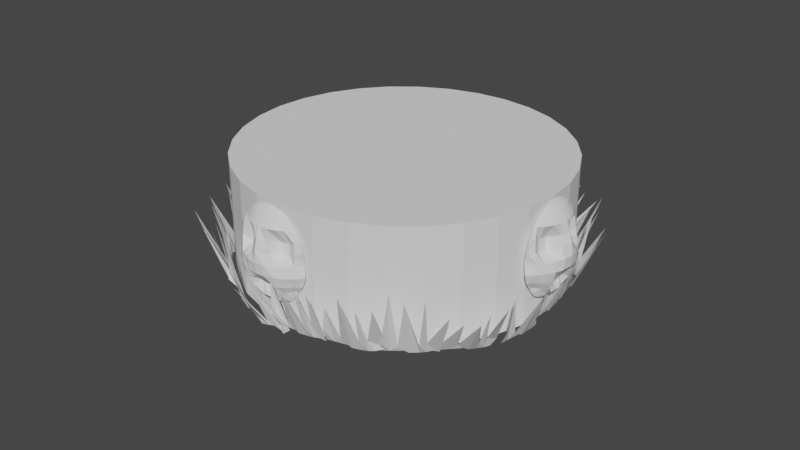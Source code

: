 # Source: SlavicStand22.blend  (saved by Blender 2.90.8; exported with 4.5.12 LTS)
import bpy
from mathutils import Matrix  # noqa: F401  (used for matrix-valued properties, if any)

bpy.ops.wm.read_factory_settings(use_empty=True)
scene = bpy.context.scene
scene.name = 'Scene'

# ---- collections
col_collection = bpy.data.collections.new('Collection'); scene.collection.children.link(col_collection)

# ---- world
world_world = bpy.data.worlds.new('World'); scene.world = world_world
world_world.use_nodes = True; world_world.node_tree.nodes.clear()
_N = world_world.node_tree.nodes; _L = world_world.node_tree.links
n0 = _N.new('ShaderNodeOutputWorld'); n0.name = 'World Output'; n0.location = (300, 300)
n1 = _N.new('ShaderNodeBackground'); n1.name = 'Background'; n1.location = (10, 300)
n1.inputs[0].default_value = (0.05088, 0.05088, 0.05088, 1.0)
_L.new(n1.outputs[0], n0.inputs[0])
n0.is_active_output = True
world_world.color = (0.05088, 0.05088, 0.05088)
world_world.use_sun_shadow = False
world_world.sun_shadow_jitter_overblur = 0.0

# ---- meshes
me_cylinder_002 = bpy.data.meshes.new('Cylinder.002')
me_cylinder_002.from_pydata([(0.0, 1.0, -1.0), (0.0, 1.0, 1.0), (0.1951, 0.9808, -1.0), (0.1951, 0.9808, 1.0), (0.3827, 0.9239, -1.0), (0.3827, 0.9239, 1.0), (0.5556, 0.8315, -1.0), (0.5556, 0.8315, 1.0), (0.7071, 0.7071, -1.0), (0.7071, 0.7071, 1.0), (0.8315, 0.5556, -1.0), (0.8315, 0.5556, 1.0), (0.9239, 0.3827, -1.0), (0.9239, 0.3827, 1.0), (0.9808, 0.1951, -1.0), (0.9808, 0.1951, 1.0), (1.0, 7.55e-08, -1.0), (1.0, 7.55e-08, 1.0), (0.9808, -0.1951, -1.0), (0.9808, -0.1951, 1.0), (0.9239, -0.3827, -1.0), (0.9239, -0.3827, 1.0), (0.8315, -0.5556, -1.0), (0.8315, -0.5556, 1.0), (0.7071, -0.7071, -1.0), (0.7071, -0.7071, 1.0), (0.5556, -0.8315, -1.0), (0.5556, -0.8315, 1.0), (0.3827, -0.9239, -1.0), (0.3827, -0.9239, 1.0), (0.1951, -0.9808, -1.0), (0.1951, -0.9808, 1.0), (-3.258e-07, -1.0, -1.0), (-3.258e-07, -1.0, 1.0), (-0.1951, -0.9808, -1.0), (-0.1951, -0.9808, 1.0), (-0.3827, -0.9239, -1.0), (-0.3827, -0.9239, 1.0), (-0.5556, -0.8315, -1.0), (-0.5556, -0.8315, 1.0), (-0.7071, -0.7071, -1.0), (-0.7071, -0.7071, 1.0), (-0.8315, -0.5556, -1.0), (-0.8315, -0.5556, 1.0), (-0.9239, -0.3827, -1.0), (-0.9239, -0.3827, 1.0), (-0.9808, -0.1951, -1.0), (-0.9808, -0.1951, 1.0), (-1.0, 9.656e-07, -1.0), (-1.0, 9.656e-07, 1.0), (-0.9808, 0.1951, -1.0), (-0.9808, 0.1951, 1.0), (-0.9239, 0.3827, -1.0), (-0.9239, 0.3827, 1.0), (-0.8315, 0.5556, -1.0), (-0.8315, 0.5556, 1.0), (-0.7071, 0.7071, -1.0), (-0.7071, 0.7071, 1.0), (-0.5556, 0.8315, -1.0), (-0.5556, 0.8315, 1.0), (-0.3827, 0.9239, -1.0), (-0.3827, 0.9239, 1.0), (-0.1951, 0.9808, -1.0), (-0.1951, 0.9808, 1.0)], [], [(0, 1, 3, 2), (2, 3, 5, 4), (4, 5, 7, 6), (6, 7, 9, 8), (8, 9, 11, 10), (10, 11, 13, 12), (12, 13, 15, 14), (14, 15, 17, 16), (16, 17, 19, 18), (18, 19, 21, 20), (20, 21, 23, 22), (22, 23, 25, 24), (24, 25, 27, 26), (26, 27, 29, 28), (28, 29, 31, 30), (30, 31, 33, 32), (32, 33, 35, 34), (34, 35, 37, 36), (36, 37, 39, 38), (38, 39, 41, 40), (40, 41, 43, 42), (42, 43, 45, 44), (44, 45, 47, 46), (46, 47, 49, 48), (48, 49, 51, 50), (50, 51, 53, 52), (52, 53, 55, 54), (54, 55, 57, 56), (56, 57, 59, 58), (58, 59, 61, 60), (3, 1, 63, 61, 59, 57, 55, 53, 51, 49, 47, 45, 43, 41, 39, 37, 35, 33, 31, 29, 27, 25, 23, 21, 19, 17, 15, 13, 11, 9, 7, 5), (60, 61, 63, 62), (62, 63, 1, 0), (0, 2, 4, 6, 8, 10, 12, 14, 16, 18, 20, 22, 24, 26, 28, 30, 32, 34, 36, 38, 40, 42, 44, 46, 48, 50, 52, 54, 56, 58, 60, 62)])
_uv = me_cylinder_002.uv_layers.new(name='UVMap')
_uv.uv.foreach_set('vector', [1.0, 0.5, 1.0, 1.0, 0.9688, 1.0, 0.9688, 0.5, 0.9688, 0.5, 0.9688, 1.0, 0.9375, 1.0, 0.9375, 0.5, 0.9375, 0.5, 0.9375, 1.0, 0.9062, 1.0, 0.9062, 0.5, 0.9062, 0.5, 0.9062, 1.0, 0.875, 1.0, 0.875, 0.5, 0.875, 0.5, 0.875, 1.0, 0.8438, 1.0, 0.8438, 0.5, 0.8438, 0.5, 0.8438, 1.0, 0.8125, 1.0, 0.8125, 0.5, 0.8125, 0.5, 0.8125, 1.0, 0.7812, 1.0, 0.7812, 0.5, 0.7812, 0.5, 0.7812, 1.0, 0.75, 1.0, 0.75, 0.5, 0.75, 0.5, 0.75, 1.0, 0.7188, 1.0, 0.7188, 0.5, 0.7188, 0.5, 0.7188, 1.0, 0.6875, 1.0, 0.6875, 0.5, 0.6875, 0.5, 0.6875, 1.0, 0.6562, 1.0, 0.6562, 0.5, 0.6562, 0.5, 0.6562, 1.0, 0.625, 1.0, 0.625, 0.5, 0.625, 0.5, 0.625, 1.0, 0.5938, 1.0, 0.5938, 0.5, 0.5938, 0.5, 0.5938, 1.0, 0.5625, 1.0, 0.5625, 0.5, 0.5625, 0.5, 0.5625, 1.0, 0.5312, 1.0, 0.5312, 0.5, 0.5312, 0.5, 0.5312, 1.0, 0.5, 1.0, 0.5, 0.5, 0.5, 0.5, 0.5, 1.0, 0.4688, 1.0, 0.4688, 0.5, 0.4688, 0.5, 0.4688, 1.0, 0.4375, 1.0, 0.4375, 0.5, 0.4375, 0.5, 0.4375, 1.0, 0.4062, 1.0, 0.4062, 0.5, 0.4062, 0.5, 0.4062, 1.0, 0.375, 1.0, 0.375, 0.5, 0.375, 0.5, 0.375, 1.0, 0.3438, 1.0, 0.3438, 0.5, 0.3438, 0.5, 0.3438, 1.0, 0.3125, 1.0, 0.3125, 0.5, 0.3125, 0.5, 0.3125, 1.0, 0.2812, 1.0, 0.2812, 0.5, 0.2812, 0.5, 0.2812, 1.0, 0.25, 1.0, 0.25, 0.5, 0.25, 0.5, 0.25, 1.0, 0.2188, 1.0, 0.2188, 0.5, 0.2188, 0.5, 0.2188, 1.0, 0.1875, 1.0, 0.1875, 0.5, 0.1875, 0.5, 0.1875, 1.0, 0.1562, 1.0, 0.1562, 0.5, 0.1562, 0.5, 0.1562, 1.0, 0.125, 1.0, 0.125, 0.5, 0.125, 0.5, 0.125, 1.0, 0.09375, 1.0, 0.09375, 0.5, 0.09375, 0.5, 0.09375, 1.0, 0.0625, 1.0, 0.0625, 0.5, 0.2968, 0.4854, 0.25, 0.49, 0.2032, 0.4854, 0.1582, 0.4717, 0.1167, 0.4496, 0.08029, 0.4197, 0.05045, 0.3833, 0.02827, 0.3418, 0.01461, 0.2968, 0.01, 0.25, 0.01461, 0.2032, 0.02827, 0.1582, 0.05045, 0.1167, 0.08029, 0.08029, 0.1167, 0.05045, 0.1582, 0.02827, 0.2032, 0.01461, 0.25, 0.01, 0.2968, 0.01461, 0.3418, 0.02827, 0.3833, 0.05045, 0.4197, 0.08029, 0.4496, 0.1167, 0.4717, 0.1582, 0.4854, 0.2032, 0.49, 0.25, 0.4854, 0.2968, 0.4717, 0.3418, 0.4496, 0.3833, 0.4197, 0.4197, 0.3833, 0.4496, 0.3418, 0.4717, 0.0625, 0.5, 0.0625, 1.0, 0.03125, 1.0, 0.03125, 0.5, 0.03125, 0.5, 0.03125, 1.0, 0.0, 1.0, 0.0, 0.5, 0.75, 0.49, 0.7968, 0.4854, 0.8418, 0.4717, 0.8833, 0.4496, 0.9197, 0.4197, 0.9496, 0.3833, 0.9717, 0.3418, 0.9854, 0.2968, 0.99, 0.25, 0.9854, 0.2032, 0.9717, 0.1582, 0.9496, 0.1167, 0.9197, 0.08029, 0.8833, 0.05045, 0.8418, 0.02827, 0.7968, 0.01461, 0.75, 0.01, 0.7032, 0.01461, 0.6582, 0.02827, 0.6167, 0.05045, 0.5803, 0.08029, 0.5504, 0.1167, 0.5283, 0.1582, 0.5146, 0.2032, 0.51, 0.25, 0.5146, 0.2968, 0.5283, 0.3418, 0.5504, 0.3833, 0.5803, 0.4197, 0.6167, 0.4496, 0.6582, 0.4717, 0.7032, 0.4854])
me_cylinder_002.use_remesh_fix_poles = True
me_cylinder_002.use_remesh_preserve_attributes = False
me_cylinder_002.use_mirror_vertex_groups = False
me_cylinder_002.update()
me_grid_006 = bpy.data.meshes.new('Grid.006')
me_grid_006.from_pydata([(1.131, 0.8395, -1.381), (1.187, 0.8225, -1.355), (1.019, 0.8371, -1.42), (1.189, 0.7975, -1.376), (1.166, 0.7817, -1.403), (1.192, 0.7574, -1.409), (0.9303, 0.8109, -1.533), (1.2, 0.7453, -1.421), (1.16, 0.7269, -1.458), (1.207, 0.7095, -1.438), (0.9871, 0.7525, -1.53), (1.204, 0.6928, -1.455), (1.154, 0.6977, -1.469), (1.203, 0.6712, -1.466), (0.983, 0.6981, -1.566), (1.209, 0.6168, -1.453), (1.117, 0.9956, -1.223), (1.173, 0.9756, -1.202), (0.9552, 0.9966, -1.261), (1.175, 0.9542, -1.226), (1.152, 0.9426, -1.255), (1.178, 0.9198, -1.265), (0.9662, 0.9747, -1.361), (1.186, 0.9099, -1.279), (1.144, 0.897, -1.318), (1.193, 0.8773, -1.302), (0.9363, 0.9412, -1.388), (1.19, 0.8635, -1.321), (1.139, 0.8699, -1.333), (1.188, 0.8438, -1.335), (0.9644, 0.896, -1.403), (1.195, 0.8238, -1.353), (1.177, 0.4352, -1.526), (1.229, 0.4334, -1.49), (1.072, 0.3813, -1.609), (1.231, 0.4014, -1.493), (1.209, 0.3737, -1.51), (1.233, 0.3496, -1.499), (1.059, 0.3349, -1.657), (1.242, 0.3327, -1.501), (1.203, 0.2978, -1.527), (1.247, 0.2931, -1.496), (1.039, 0.2847, -1.62), (1.244, 0.27, -1.501), (1.196, 0.2674, -1.521), (1.242, 0.2459, -1.499), (1.034, 0.2192, -1.622), (1.243, 0.2071, -1.458), (1.163, 0.6524, -1.481), (1.216, 0.6457, -1.446), (0.9428, 0.6313, -1.539), (1.218, 0.6146, -1.454), (1.196, 0.5896, -1.475), (1.221, 0.5644, -1.468), (0.9709, 0.5868, -1.576), (1.23, 0.5483, -1.473), (1.19, 0.5173, -1.504), (1.236, 0.5083, -1.474), (0.9463, 0.5205, -1.612), (1.233, 0.4864, -1.483), (1.184, 0.4863, -1.502), (1.231, 0.4621, -1.484), (1.021, 0.4403, -1.635), (1.237, 0.4354, -1.488), (1.17, -0.001729, -1.447), (1.223, 0.01219, -1.415), (1.058, -0.03077, -1.472), (1.221, -0.01541, -1.399), (1.195, -0.04462, -1.396), (1.217, -0.06013, -1.372), (0.9623, -0.1383, -1.496), (1.223, -0.07608, -1.364), (1.179, -0.1142, -1.364), (1.225, -0.1047, -1.335), (1.01, -0.1593, -1.434), (1.193, -0.1431, -1.306), (1.142, -0.1456, -1.318), (1.188, -0.1612, -1.29), (0.9596, -0.2028, -1.364), (1.213, -0.1499, -1.254), (1.183, 0.1995, -1.54), (1.237, 0.2082, -1.508), (1.022, 0.1769, -1.574), (1.235, 0.1783, -1.496), (1.209, 0.1491, -1.498), (1.231, 0.1299, -1.477), (1.027, 0.07415, -1.587), (1.237, 0.1129, -1.471), (1.193, 0.07532, -1.477), (1.239, 0.08006, -1.447), (0.9915, 0.04069, -1.568), (1.233, 0.05773, -1.441), (1.184, 0.05215, -1.458), (1.228, 0.0379, -1.428), (1.012, 0.008686, -1.528), (1.232, 0.01388, -1.415), (1.128, -0.3023, -1.099), (1.205, -0.2466, -1.093), (1.007, -0.3797, -1.087), (1.182, -0.2946, -1.052), (1.155, -0.3167, -1.035), (1.178, -0.3202, -1.007), (0.9816, -0.4378, -1.064), (1.154, -0.3361, -0.9632), (1.138, -0.3397, -0.969), (1.184, -0.2833, -0.9444), (0.9627, -0.4205, -1.004), (1.178, -0.3077, -0.9273), (1.127, -0.3059, -0.933), (1.174, -0.3247, -0.906), (0.9499, -0.4463, -0.9447), (1.134, -0.3358, -0.8705), (1.145, -0.1747, -1.28), (1.201, -0.1552, -1.258), (0.9169, -0.1967, -1.293), (1.198, -0.1751, -1.233), (1.171, -0.1994, -1.219), (1.194, -0.2075, -1.192), (0.9344, -0.2519, -1.266), (1.2, -0.2201, -1.179), (1.153, -0.2523, -1.165), (1.201, -0.2371, -1.143), (0.8979, -0.3056, -1.22), (1.195, -0.2531, -1.126), (1.144, -0.2622, -1.136), (1.19, -0.2634, -1.105), (0.9594, -0.3706, -1.153), (1.193, -0.278, -1.081), (1.058, -0.3446, -0.7276), (1.114, -0.3151, -0.7233), (0.9426, -0.3692, -0.7199), (1.11, -0.3111, -0.6915), (1.081, -0.3184, -0.6659), (1.103, -0.305, -0.6402), (0.8354, -0.4271, -0.6398), (1.108, -0.3045, -0.6219), (1.06, -0.3167, -0.5907), (1.108, -0.2905, -0.584), (0.884, -0.3831, -0.5912), (1.1, -0.29, -0.5614), (1.05, -0.3033, -0.5641), (1.094, -0.282, -0.5391), (0.8675, -0.369, -0.5292), (1.095, -0.2339, -0.51), (1.088, -0.3487, -0.9481), (1.144, -0.3201, -0.9384), (0.9237, -0.3743, -0.9535), (1.139, -0.3212, -0.9064), (1.11, -0.3326, -0.8826), (1.132, -0.3234, -0.8549), (0.9169, -0.4279, -0.8651), (1.136, -0.3259, -0.8367), (1.088, -0.343, -0.8085), (1.135, -0.3181, -0.797), (0.8794, -0.4216, -0.8296), (1.127, -0.3212, -0.7747), (1.077, -0.3341, -0.7801), (1.122, -0.3168, -0.7515), (0.8987, -0.3999, -0.7823), (1.123, -0.3147, -0.724), (1.03, -0.1527, -0.3413), (1.086, -0.1265, -0.356), (0.9077, -0.1701, -0.2665), (1.083, -0.1056, -0.3316), (1.055, -0.09708, -0.3052), (1.078, -0.07202, -0.292), (0.8813, -0.1689, -0.2043), (1.083, -0.0616, -0.2772), (1.037, -0.05389, -0.2428), (1.084, -0.02899, -0.2533), (0.8614, -0.1071, -0.2001), (1.078, -0.01599, -0.2345), (1.027, -0.02784, -0.2276), (1.073, 0.003111, -0.2202), (0.8472, -0.06084, -0.1556), (1.074, 0.05918, -0.2226), (1.051, -0.2782, -0.5237), (1.107, -0.2498, -0.5335), (0.8234, -0.3015, -0.5111), (1.104, -0.2331, -0.5061), (1.076, -0.229, -0.4789), (1.098, -0.2063, -0.4617), (0.8399, -0.2947, -0.4495), (1.103, -0.1984, -0.4453), (1.057, -0.1964, -0.4106), (1.104, -0.17, -0.4166), (0.8019, -0.2714, -0.384), (1.097, -0.1602, -0.396), (1.047, -0.1732, -0.3915), (1.092, -0.1436, -0.3789), (0.8615, -0.2297, -0.2987), (1.095, -0.1267, -0.3571), (1.003, 0.00834, -0.1707), (1.062, 0.02425, -0.1893), (0.8373, 0.002637, -0.1628), (1.057, 0.05419, -0.178), (1.028, 0.07424, -0.1619), (1.051, 0.1024, -0.1594), (0.8267, 0.0685, -0.0836), (1.055, 0.1186, -0.1506), (1.006, 0.1418, -0.1293), (1.056, 0.1585, -0.1448), (0.7905, 0.1058, -0.08101), (1.048, 0.1789, -0.135), (0.9967, 0.1719, -0.1292), (1.043, 0.2025, -0.132), (0.9565, 0.4043, -0.1011), (1.017, 0.4043, -0.1215), (0.8404, 0.4245, -0.09225), (1.017, 0.4366, -0.1221), (0.9906, 0.4649, -0.1159), (1.017, 0.4887, -0.1229), (0.7353, 0.5115, -0.04062), (1.024, 0.5062, -0.1204), (0.9787, 0.5419, -0.1113), (1.03, 0.5451, -0.1295), (0.7954, 0.5576, -0.071), (1.025, 0.5684, -0.1283), (0.9735, 0.571, -0.1227), (1.024, 0.5919, -0.1343), (0.7885, 0.6224, -0.07958), (1.035, 0.6255, -0.1778), (0.9597, 0.1827, -0.1199), (1.02, 0.1879, -0.1388), (0.7944, 0.1962, -0.1185), (1.019, 0.2199, -0.1345), (0.9919, 0.2459, -0.1244), (1.017, 0.2714, -0.1271), (0.7895, 0.2786, -0.05592), (1.024, 0.2885, -0.1218), (0.9771, 0.3209, -0.1083), (1.029, 0.3285, -0.1247), (0.7577, 0.3192, -0.06311), (1.023, 0.3512, -0.12), (0.971, 0.3512, -0.1151), (1.02, 0.3753, -0.1223), (0.7855, 0.3655, -0.07588), (1.025, 0.4025, -0.1207), (1.003, 0.8089, -0.2462), (1.06, 0.7898, -0.2658), (0.8888, 0.8968, -0.2371), (1.063, 0.8164, -0.2838), (1.041, 0.847, -0.2928), (1.068, 0.8596, -0.3126), (0.8702, 0.9617, -0.2344), (1.077, 0.8746, -0.3202), (1.036, 0.9154, -0.3302), (1.086, 0.9013, -0.3492), (0.8608, 0.975, -0.2975), (1.083, 0.9221, -0.3606), (1.033, 0.9343, -0.3552), (1.083, 0.9388, -0.3783), (0.859, 1.025, -0.3394), (1.093, 0.9422, -0.4335), (0.9832, 0.6132, -0.1422), (1.042, 0.5992, -0.1634), (0.7578, 0.653, -0.1499), (1.044, 0.6284, -0.177), (1.02, 0.6592, -0.1815), (1.048, 0.6756, -0.1986), (0.782, 0.7123, -0.1467), (1.056, 0.6919, -0.2036), (1.015, 0.7325, -0.2079), (1.065, 0.7231, -0.2279), (0.7559, 0.7844, -0.167), (1.062, 0.7454, -0.236), (1.011, 0.755, -0.2298), (1.061, 0.7646, -0.2509), (0.8306, 0.865, -0.1891), (1.069, 0.7875, -0.2645), (1.036, 1.089, -0.5895), (1.093, 1.061, -0.5947), (0.9238, 1.12, -0.6087), (1.096, 1.071, -0.6253), (1.073, 1.09, -0.6505), (1.1, 1.088, -0.6745), (0.8325, 1.212, -0.676), (1.108, 1.095, -0.69), (1.067, 1.122, -0.7217), (1.116, 1.099, -0.7294), (0.8916, 1.19, -0.728), (1.113, 1.108, -0.7511), (1.063, 1.122, -0.753), (1.112, 1.111, -0.7753), (0.8884, 1.205, -0.792), (1.121, 1.08, -0.8212), (1.021, 0.9974, -0.3873), (1.079, 0.973, -0.3969), (0.8584, 1.026, -0.4041), (1.081, 0.9878, -0.4255), (1.057, 1.01, -0.4474), (1.084, 1.012, -0.4716), (0.8672, 1.113, -0.4606), (1.092, 1.022, -0.4857), (1.05, 1.052, -0.5128), (1.099, 1.032, -0.5241), (0.8378, 1.124, -0.502), (1.096, 1.044, -0.544), (1.045, 1.056, -0.5438), (1.095, 1.051, -0.5676), (0.8671, 1.123, -0.5492), (1.102, 1.06, -0.5925), (1.094, 1.081, -1.018), (1.147, 1.048, -1.005), (0.9885, 1.135, -1.101), (1.15, 1.04, -1.036), (1.128, 1.045, -1.068), (1.154, 1.027, -1.086), (0.9752, 1.161, -1.161), (1.163, 1.023, -1.103), (1.125, 1.033, -1.145), (1.17, 1.004, -1.137), (0.9591, 1.108, -1.195), (1.168, 1.001, -1.161), (1.119, 1.017, -1.172), (1.167, 0.9897, -1.183), (0.956, 1.086, -1.257), (1.17, 0.938, -1.204), (1.073, 1.116, -0.7991), (1.127, 1.083, -0.7914), (0.8517, 1.153, -0.8454), (1.13, 1.08, -0.8234), (1.108, 1.089, -0.8547), (1.135, 1.075, -0.8751), (0.8804, 1.173, -0.8994), (1.143, 1.075, -0.8919), (1.105, 1.09, -0.9326), (1.151, 1.061, -0.9292), (0.8573, 1.181, -0.9748), (1.149, 1.061, -0.953), (1.1, 1.077, -0.9613), (1.148, 1.054, -0.9761), (0.9345, 1.177, -1.056), (1.155, 1.048, -1.002)], [], [(0, 1, 3, 2), (2, 3, 5, 4), (4, 5, 7, 6), (6, 7, 9, 8), (8, 9, 11, 10), (10, 11, 13, 12), (12, 13, 15, 14), (16, 17, 19, 18), (18, 19, 21, 20), (20, 21, 23, 22), (22, 23, 25, 24), (24, 25, 27, 26), (26, 27, 29, 28), (28, 29, 31, 30), (32, 33, 35, 34), (34, 35, 37, 36), (36, 37, 39, 38), (38, 39, 41, 40), (40, 41, 43, 42), (42, 43, 45, 44), (44, 45, 47, 46), (48, 49, 51, 50), (50, 51, 53, 52), (52, 53, 55, 54), (54, 55, 57, 56), (56, 57, 59, 58), (58, 59, 61, 60), (60, 61, 63, 62), (64, 65, 67, 66), (66, 67, 69, 68), (68, 69, 71, 70), (70, 71, 73, 72), (72, 73, 75, 74), (74, 75, 77, 76), (76, 77, 79, 78), (80, 81, 83, 82), (82, 83, 85, 84), (84, 85, 87, 86), (86, 87, 89, 88), (88, 89, 91, 90), (90, 91, 93, 92), (92, 93, 95, 94), (96, 97, 99, 98), (98, 99, 101, 100), (100, 101, 103, 102), (102, 103, 105, 104), (104, 105, 107, 106), (106, 107, 109, 108), (108, 109, 111, 110), (112, 113, 115, 114), (114, 115, 117, 116), (116, 117, 119, 118), (118, 119, 121, 120), (120, 121, 123, 122), (122, 123, 125, 124), (124, 125, 127, 126), (128, 129, 131, 130), (130, 131, 133, 132), (132, 133, 135, 134), (134, 135, 137, 136), (136, 137, 139, 138), (138, 139, 141, 140), (140, 141, 143, 142), (144, 145, 147, 146), (146, 147, 149, 148), (148, 149, 151, 150), (150, 151, 153, 152), (152, 153, 155, 154), (154, 155, 157, 156), (156, 157, 159, 158), (160, 161, 163, 162), (162, 163, 165, 164), (164, 165, 167, 166), (166, 167, 169, 168), (168, 169, 171, 170), (170, 171, 173, 172), (172, 173, 175, 174), (176, 177, 179, 178), (178, 179, 181, 180), (180, 181, 183, 182), (182, 183, 185, 184), (184, 185, 187, 186), (186, 187, 189, 188), (188, 189, 191, 190), (192, 193, 195, 194), (194, 195, 197, 196), (196, 197, 199, 198), (198, 199, 201, 200), (200, 201, 203, 202), (202, 203, 205, 204), (206, 207, 209, 208), (208, 209, 211, 210), (210, 211, 213, 212), (212, 213, 215, 214), (214, 215, 217, 216), (216, 217, 219, 218), (218, 219, 221, 220), (222, 223, 225, 224), (224, 225, 227, 226), (226, 227, 229, 228), (228, 229, 231, 230), (230, 231, 233, 232), (232, 233, 235, 234), (234, 235, 237, 236), (238, 239, 241, 240), (240, 241, 243, 242), (242, 243, 245, 244), (244, 245, 247, 246), (246, 247, 249, 248), (248, 249, 251, 250), (250, 251, 253, 252), (254, 255, 257, 256), (256, 257, 259, 258), (258, 259, 261, 260), (260, 261, 263, 262), (262, 263, 265, 264), (264, 265, 267, 266), (266, 267, 269, 268), (270, 271, 273, 272), (272, 273, 275, 274), (274, 275, 277, 276), (276, 277, 279, 278), (278, 279, 281, 280), (280, 281, 283, 282), (282, 283, 285, 284), (286, 287, 289, 288), (288, 289, 291, 290), (290, 291, 293, 292), (292, 293, 295, 294), (294, 295, 297, 296), (296, 297, 299, 298), (298, 299, 301, 300), (302, 303, 305, 304), (304, 305, 307, 306), (306, 307, 309, 308), (308, 309, 311, 310), (310, 311, 313, 312), (312, 313, 315, 314), (314, 315, 317, 316), (318, 319, 321, 320), (320, 321, 323, 322), (322, 323, 325, 324), (324, 325, 327, 326), (326, 327, 329, 328), (328, 329, 331, 330), (330, 331, 333, 332)])
_uv = me_grid_006.uv_layers.new(name='UVMap')
_uv.uv.foreach_set('vector', [0.8889, 0.6667, 1.0, 0.6667, 1.0, 0.7778, 0.8889, 0.7778, 0.8889, 0.7778, 1.0, 0.7778, 1.0, 0.8889, 0.8889, 0.8889, 0.8889, 0.8889, 1.0, 0.8889, 1.0, 1.0, 0.8889, 1.0, 0.8889, 1.0, 1.0, 1.0, 1.0, 1.0, 0.8889, 1.0, 0.8889, 1.0, 1.0, 1.0, 1.0, 1.0, 0.8889, 1.0, 0.8889, 1.0, 1.0, 1.0, 1.0, 1.0, 0.8889, 1.0, 0.8889, 1.0, 1.0, 1.0, 1.0, 1.0, 0.8889, 1.0, 0.8889, 0.6667, 1.0, 0.6667, 1.0, 0.7778, 0.8889, 0.7778, 0.8889, 0.7778, 1.0, 0.7778, 1.0, 0.8889, 0.8889, 0.8889, 0.8889, 0.8889, 1.0, 0.8889, 1.0, 1.0, 0.8889, 1.0, 0.8889, 1.0, 1.0, 1.0, 1.0, 1.0, 0.8889, 1.0, 0.8889, 1.0, 1.0, 1.0, 1.0, 1.0, 0.8889, 1.0, 0.8889, 1.0, 1.0, 1.0, 1.0, 1.0, 0.8889, 1.0, 0.8889, 1.0, 1.0, 1.0, 1.0, 1.0, 0.8889, 1.0, 0.8889, 0.6667, 1.0, 0.6667, 1.0, 0.7778, 0.8889, 0.7778, 0.8889, 0.7778, 1.0, 0.7778, 1.0, 0.8889, 0.8889, 0.8889, 0.8889, 0.8889, 1.0, 0.8889, 1.0, 1.0, 0.8889, 1.0, 0.8889, 1.0, 1.0, 1.0, 1.0, 1.0, 0.8889, 1.0, 0.8889, 1.0, 1.0, 1.0, 1.0, 1.0, 0.8889, 1.0, 0.8889, 1.0, 1.0, 1.0, 1.0, 1.0, 0.8889, 1.0, 0.8889, 1.0, 1.0, 1.0, 1.0, 1.0, 0.8889, 1.0, 0.8889, 0.6667, 1.0, 0.6667, 1.0, 0.7778, 0.8889, 0.7778, 0.8889, 0.7778, 1.0, 0.7778, 1.0, 0.8889, 0.8889, 0.8889, 0.8889, 0.8889, 1.0, 0.8889, 1.0, 1.0, 0.8889, 1.0, 0.8889, 1.0, 1.0, 1.0, 1.0, 1.0, 0.8889, 1.0, 0.8889, 1.0, 1.0, 1.0, 1.0, 1.0, 0.8889, 1.0, 0.8889, 1.0, 1.0, 1.0, 1.0, 1.0, 0.8889, 1.0, 0.8889, 1.0, 1.0, 1.0, 1.0, 1.0, 0.8889, 1.0, 0.8889, 0.6667, 1.0, 0.6667, 1.0, 0.7778, 0.8889, 0.7778, 0.8889, 0.7778, 1.0, 0.7778, 1.0, 0.8889, 0.8889, 0.8889, 0.8889, 0.8889, 1.0, 0.8889, 1.0, 1.0, 0.8889, 1.0, 0.8889, 1.0, 1.0, 1.0, 1.0, 1.0, 0.8889, 1.0, 0.8889, 1.0, 1.0, 1.0, 1.0, 1.0, 0.8889, 1.0, 0.8889, 1.0, 1.0, 1.0, 1.0, 1.0, 0.8889, 1.0, 0.8889, 1.0, 1.0, 1.0, 1.0, 1.0, 0.8889, 1.0, 0.8889, 0.6667, 1.0, 0.6667, 1.0, 0.7778, 0.8889, 0.7778, 0.8889, 0.7778, 1.0, 0.7778, 1.0, 0.8889, 0.8889, 0.8889, 0.8889, 0.8889, 1.0, 0.8889, 1.0, 1.0, 0.8889, 1.0, 0.8889, 1.0, 1.0, 1.0, 1.0, 1.0, 0.8889, 1.0, 0.8889, 1.0, 1.0, 1.0, 1.0, 1.0, 0.8889, 1.0, 0.8889, 1.0, 1.0, 1.0, 1.0, 1.0, 0.8889, 1.0, 0.8889, 1.0, 1.0, 1.0, 1.0, 1.0, 0.8889, 1.0, 0.8889, 0.6667, 1.0, 0.6667, 1.0, 0.7778, 0.8889, 0.7778, 0.8889, 0.7778, 1.0, 0.7778, 1.0, 0.8889, 0.8889, 0.8889, 0.8889, 0.8889, 1.0, 0.8889, 1.0, 1.0, 0.8889, 1.0, 0.8889, 1.0, 1.0, 1.0, 1.0, 1.0, 0.8889, 1.0, 0.8889, 1.0, 1.0, 1.0, 1.0, 1.0, 0.8889, 1.0, 0.8889, 1.0, 1.0, 1.0, 1.0, 1.0, 0.8889, 1.0, 0.8889, 1.0, 1.0, 1.0, 1.0, 1.0, 0.8889, 1.0, 0.8889, 0.6667, 1.0, 0.6667, 1.0, 0.7778, 0.8889, 0.7778, 0.8889, 0.7778, 1.0, 0.7778, 1.0, 0.8889, 0.8889, 0.8889, 0.8889, 0.8889, 1.0, 0.8889, 1.0, 1.0, 0.8889, 1.0, 0.8889, 1.0, 1.0, 1.0, 1.0, 1.0, 0.8889, 1.0, 0.8889, 1.0, 1.0, 1.0, 1.0, 1.0, 0.8889, 1.0, 0.8889, 1.0, 1.0, 1.0, 1.0, 1.0, 0.8889, 1.0, 0.8889, 1.0, 1.0, 1.0, 1.0, 1.0, 0.8889, 1.0, 0.8889, 0.6667, 1.0, 0.6667, 1.0, 0.7778, 0.8889, 0.7778, 0.8889, 0.7778, 1.0, 0.7778, 1.0, 0.8889, 0.8889, 0.8889, 0.8889, 0.8889, 1.0, 0.8889, 1.0, 1.0, 0.8889, 1.0, 0.8889, 1.0, 1.0, 1.0, 1.0, 1.0, 0.8889, 1.0, 0.8889, 1.0, 1.0, 1.0, 1.0, 1.0, 0.8889, 1.0, 0.8889, 1.0, 1.0, 1.0, 1.0, 1.0, 0.8889, 1.0, 0.8889, 1.0, 1.0, 1.0, 1.0, 1.0, 0.8889, 1.0, 0.8889, 0.6667, 1.0, 0.6667, 1.0, 0.7778, 0.8889, 0.7778, 0.8889, 0.7778, 1.0, 0.7778, 1.0, 0.8889, 0.8889, 0.8889, 0.8889, 0.8889, 1.0, 0.8889, 1.0, 1.0, 0.8889, 1.0, 0.8889, 1.0, 1.0, 1.0, 1.0, 1.0, 0.8889, 1.0, 0.8889, 1.0, 1.0, 1.0, 1.0, 1.0, 0.8889, 1.0, 0.8889, 1.0, 1.0, 1.0, 1.0, 1.0, 0.8889, 1.0, 0.8889, 1.0, 1.0, 1.0, 1.0, 1.0, 0.8889, 1.0, 0.8889, 0.6667, 1.0, 0.6667, 1.0, 0.7778, 0.8889, 0.7778, 0.8889, 0.7778, 1.0, 0.7778, 1.0, 0.8889, 0.8889, 0.8889, 0.8889, 0.8889, 1.0, 0.8889, 1.0, 1.0, 0.8889, 1.0, 0.8889, 1.0, 1.0, 1.0, 1.0, 1.0, 0.8889, 1.0, 0.8889, 1.0, 1.0, 1.0, 1.0, 1.0, 0.8889, 1.0, 0.8889, 1.0, 1.0, 1.0, 1.0, 1.0, 0.8889, 1.0, 0.8889, 1.0, 1.0, 1.0, 1.0, 1.0, 0.8889, 1.0, 0.8889, 0.6667, 1.0, 0.6667, 1.0, 0.7778, 0.8889, 0.7778, 0.8889, 0.7778, 1.0, 0.7778, 1.0, 0.8889, 0.8889, 0.8889, 0.8889, 0.8889, 1.0, 0.8889, 1.0, 1.0, 0.8889, 1.0, 0.8889, 1.0, 1.0, 1.0, 1.0, 1.0, 0.8889, 1.0, 0.8889, 1.0, 1.0, 1.0, 1.0, 1.0, 0.8889, 1.0, 0.8889, 1.0, 1.0, 1.0, 1.0, 1.0, 0.8889, 1.0, 0.8889, 1.0, 1.0, 1.0, 1.0, 1.0, 0.8889, 1.0, 0.8889, 0.6667, 1.0, 0.6667, 1.0, 0.7778, 0.8889, 0.7778, 0.8889, 0.7778, 1.0, 0.7778, 1.0, 0.8889, 0.8889, 0.8889, 0.8889, 0.8889, 1.0, 0.8889, 1.0, 1.0, 0.8889, 1.0, 0.8889, 1.0, 1.0, 1.0, 1.0, 1.0, 0.8889, 1.0, 0.8889, 1.0, 1.0, 1.0, 1.0, 1.0, 0.8889, 1.0, 0.8889, 1.0, 1.0, 1.0, 1.0, 1.0, 0.8889, 1.0, 0.8889, 0.6667, 1.0, 0.6667, 1.0, 0.7778, 0.8889, 0.7778, 0.8889, 0.7778, 1.0, 0.7778, 1.0, 0.8889, 0.8889, 0.8889, 0.8889, 0.8889, 1.0, 0.8889, 1.0, 1.0, 0.8889, 1.0, 0.8889, 1.0, 1.0, 1.0, 1.0, 1.0, 0.8889, 1.0, 0.8889, 1.0, 1.0, 1.0, 1.0, 1.0, 0.8889, 1.0, 0.8889, 1.0, 1.0, 1.0, 1.0, 1.0, 0.8889, 1.0, 0.8889, 1.0, 1.0, 1.0, 1.0, 1.0, 0.8889, 1.0, 0.8889, 0.6667, 1.0, 0.6667, 1.0, 0.7778, 0.8889, 0.7778, 0.8889, 0.7778, 1.0, 0.7778, 1.0, 0.8889, 0.8889, 0.8889, 0.8889, 0.8889, 1.0, 0.8889, 1.0, 1.0, 0.8889, 1.0, 0.8889, 1.0, 1.0, 1.0, 1.0, 1.0, 0.8889, 1.0, 0.8889, 1.0, 1.0, 1.0, 1.0, 1.0, 0.8889, 1.0, 0.8889, 1.0, 1.0, 1.0, 1.0, 1.0, 0.8889, 1.0, 0.8889, 1.0, 1.0, 1.0, 1.0, 1.0, 0.8889, 1.0, 0.8889, 0.6667, 1.0, 0.6667, 1.0, 0.7778, 0.8889, 0.7778, 0.8889, 0.7778, 1.0, 0.7778, 1.0, 0.8889, 0.8889, 0.8889, 0.8889, 0.8889, 1.0, 0.8889, 1.0, 1.0, 0.8889, 1.0, 0.8889, 1.0, 1.0, 1.0, 1.0, 1.0, 0.8889, 1.0, 0.8889, 1.0, 1.0, 1.0, 1.0, 1.0, 0.8889, 1.0, 0.8889, 1.0, 1.0, 1.0, 1.0, 1.0, 0.8889, 1.0, 0.8889, 1.0, 1.0, 1.0, 1.0, 1.0, 0.8889, 1.0, 0.8889, 0.6667, 1.0, 0.6667, 1.0, 0.7778, 0.8889, 0.7778, 0.8889, 0.7778, 1.0, 0.7778, 1.0, 0.8889, 0.8889, 0.8889, 0.8889, 0.8889, 1.0, 0.8889, 1.0, 1.0, 0.8889, 1.0, 0.8889, 1.0, 1.0, 1.0, 1.0, 1.0, 0.8889, 1.0, 0.8889, 1.0, 1.0, 1.0, 1.0, 1.0, 0.8889, 1.0, 0.8889, 1.0, 1.0, 1.0, 1.0, 1.0, 0.8889, 1.0, 0.8889, 1.0, 1.0, 1.0, 1.0, 1.0, 0.8889, 1.0, 0.8889, 0.6667, 1.0, 0.6667, 1.0, 0.7778, 0.8889, 0.7778, 0.8889, 0.7778, 1.0, 0.7778, 1.0, 0.8889, 0.8889, 0.8889, 0.8889, 0.8889, 1.0, 0.8889, 1.0, 1.0, 0.8889, 1.0, 0.8889, 1.0, 1.0, 1.0, 1.0, 1.0, 0.8889, 1.0, 0.8889, 1.0, 1.0, 1.0, 1.0, 1.0, 0.8889, 1.0, 0.8889, 1.0, 1.0, 1.0, 1.0, 1.0, 0.8889, 1.0, 0.8889, 1.0, 1.0, 1.0, 1.0, 1.0, 0.8889, 1.0, 0.8889, 0.6667, 1.0, 0.6667, 1.0, 0.7778, 0.8889, 0.7778, 0.8889, 0.7778, 1.0, 0.7778, 1.0, 0.8889, 0.8889, 0.8889, 0.8889, 0.8889, 1.0, 0.8889, 1.0, 1.0, 0.8889, 1.0, 0.8889, 1.0, 1.0, 1.0, 1.0, 1.0, 0.8889, 1.0, 0.8889, 1.0, 1.0, 1.0, 1.0, 1.0, 0.8889, 1.0, 0.8889, 1.0, 1.0, 1.0, 1.0, 1.0, 0.8889, 1.0, 0.8889, 1.0, 1.0, 1.0, 1.0, 1.0, 0.8889, 1.0, 0.8889, 0.6667, 1.0, 0.6667, 1.0, 0.7778, 0.8889, 0.7778, 0.8889, 0.7778, 1.0, 0.7778, 1.0, 0.8889, 0.8889, 0.8889, 0.8889, 0.8889, 1.0, 0.8889, 1.0, 1.0, 0.8889, 1.0, 0.8889, 1.0, 1.0, 1.0, 1.0, 1.0, 0.8889, 1.0, 0.8889, 1.0, 1.0, 1.0, 1.0, 1.0, 0.8889, 1.0, 0.8889, 1.0, 1.0, 1.0, 1.0, 1.0, 0.8889, 1.0, 0.8889, 1.0, 1.0, 1.0, 1.0, 1.0, 0.8889, 1.0, 0.8889, 0.6667, 1.0, 0.6667, 1.0, 0.7778, 0.8889, 0.7778, 0.8889, 0.7778, 1.0, 0.7778, 1.0, 0.8889, 0.8889, 0.8889, 0.8889, 0.8889, 1.0, 0.8889, 1.0, 1.0, 0.8889, 1.0, 0.8889, 1.0, 1.0, 1.0, 1.0, 1.0, 0.8889, 1.0, 0.8889, 1.0, 1.0, 1.0, 1.0, 1.0, 0.8889, 1.0, 0.8889, 1.0, 1.0, 1.0, 1.0, 1.0, 0.8889, 1.0, 0.8889, 1.0, 1.0, 1.0, 1.0, 1.0, 0.8889, 1.0])
me_grid_006.use_remesh_fix_poles = True
me_grid_006.use_remesh_preserve_attributes = False
me_grid_006.use_mirror_vertex_groups = False
me_grid_006.update()
me_sphere_003 = bpy.data.meshes.new('Sphere.003')
me_sphere_003.from_pydata([(0.7868, -0.5266, 0.1902), (0.7612, -0.498, -0.006366), (0.8147, -0.5442, -0.1951), (0.5878, -0.5869, 0.5553), (0.6454, -0.6106, 0.3686), (0.6661, -0.6332, 0.1728), (0.6755, -0.6739, -0.006206), (0.6934, -0.6934, -0.1951), (0.6374, -0.6369, -0.3693), (0.5437, -0.5409, -0.5152), (0.3928, -0.5879, 0.7071), (0.4592, -0.6759, 0.5515), (0.4608, -0.5495, 0.3025), (0.478, -0.5702, 0.08652), (0.5412, -0.7738, -0.02852), (0.5449, -0.8155, -0.1951), (0.5102, -0.7647, -0.3799), (0.4409, -0.6675, -0.5351), (0.3924, -0.5874, -0.7066), (0.2706, -0.6533, 0.7071), (0.3169, -0.7619, 0.554), (0.2484, -0.5631, 0.272), (0.2699, -0.5993, 0.06195), (0.366, -0.864, -0.03295), (0.3752, -0.9058, -0.1953), (0.3536, -0.8531, -0.3825), (0.3183, -0.7664, -0.5547), (0.2706, -0.6533, -0.7071), (0.1084, -0.5449, 0.8315), (0.1379, -0.6935, 0.7071), (0.1619, -0.815, 0.5554), (0.1435, -0.8128, 0.3467), (0.161, -0.8846, 0.1604), (0.1924, -0.9721, -0.005347), (0.1913, -0.9619, -0.1951), (0.1742, -0.8359, -0.3489), (0.1664, -0.6444, -0.4697), (0.1381, -0.6893, -0.7046), (0.1084, -0.5449, -0.8315), (2.632e-08, -0.5556, 0.8315), (-2.584e-08, -0.7071, 0.7071), (-8.544e-08, -0.8315, 0.5556), (5.931e-08, -0.9191, 0.3813), (-7.533e-08, -0.9736, 0.1928), (-1.003e-07, -1.0, 7.55e-08), (-8.544e-08, -0.9808, -0.1951), (5.989e-08, -0.7644, -0.3115), (-8.766e-08, -0.5244, -0.4067), (-2.591e-08, -0.6958, -0.6998), (-1.094e-08, -0.5556, -0.8315), (-0.1084, -0.5449, 0.8315), (-0.1379, -0.6935, 0.7071), (-0.1619, -0.815, 0.5554), (-0.1435, -0.8128, 0.3467), (-0.161, -0.8846, 0.1604), (-0.1924, -0.9721, -0.005347), (-0.1913, -0.9619, -0.1951), (-0.1742, -0.8359, -0.3489), (-0.1664, -0.6444, -0.4697), (-0.1381, -0.6893, -0.7046), (-0.1084, -0.5449, -0.8315), (-0.2706, -0.6533, 0.7071), (-0.3169, -0.7619, 0.554), (-0.2484, -0.5631, 0.272), (-0.2699, -0.5993, 0.06195), (-0.366, -0.864, -0.03295), (-0.3752, -0.9058, -0.1953), (-0.3536, -0.8531, -0.3825), (-0.3183, -0.7664, -0.5547), (-0.2706, -0.6533, -0.7071), (-0.3928, -0.5879, 0.7071), (-0.4592, -0.6759, 0.5515), (-0.4608, -0.5495, 0.3025), (-0.478, -0.5702, 0.08652), (-0.5412, -0.7738, -0.02852), (-0.5449, -0.8155, -0.1951), (-0.5102, -0.7647, -0.3799), (-0.4409, -0.6675, -0.5351), (-0.3924, -0.5874, -0.7066), (-0.5878, -0.5869, 0.5553), (-0.6454, -0.6106, 0.3686), (-0.6661, -0.6332, 0.1728), (-0.6755, -0.6739, -0.006206), (-0.6934, -0.6934, -0.1951), (-0.6374, -0.6369, -0.3693), (-0.5437, -0.5409, -0.5152), (-0.7868, -0.5266, 0.1902), (-0.7612, -0.498, -0.006366), (-0.8147, -0.5442, -0.1951), (0.4542, -0.5376, 0.7071), (0.3592, -0.5376, 0.7568), (0.1069, -0.5376, 0.8354), (0.1324, -0.5376, 0.8315), (2.786e-08, -0.5376, 0.8411), (0.2227, -0.5376, 0.8099), (-0.1069, -0.5376, 0.8354), (-0.1324, -0.5376, 0.8315), (-0.3592, -0.5376, 0.7568), (-0.2227, -0.5376, 0.8099), (-0.4542, -0.5376, 0.7071), (-0.6292, -0.5376, 0.5556), (-0.5376, -0.5376, 0.6423), (-0.7482, -0.5376, 0.3827), (-0.7907, -0.5294, 0.2357), (-0.7929, -0.5207, 0.1905), (-0.7828, -0.4903, -0.005018), (-0.8187, -0.5371, -0.1951), (-0.8046, -0.5376, -0.2384), (-0.7444, -0.5336, -0.3793), (0.5376, -0.5376, 0.6423), (0.6293, -0.5376, 0.5556), (0.7482, -0.5376, 0.3827), (0.7907, -0.5294, 0.2357), (0.7929, -0.5207, 0.1905), (0.7828, -0.4903, -0.005018), (0.8187, -0.5371, -0.1951), (0.8046, -0.5376, -0.2384), (0.7444, -0.5336, -0.3793), (0.5995, -0.5064, -0.5286), (0.5243, -0.5233, -0.6297), (0.453, -0.5363, -0.7059), (-0.1324, -0.5376, -0.8315), (-0.453, -0.5363, -0.7059), (-0.5243, -0.5233, -0.6297), (-0.5995, -0.5064, -0.5286), (0.3592, -0.5376, -0.7568), (0.2227, -0.5376, -0.8099), (0.1324, -0.5376, -0.8315), (-9.388e-09, -0.5376, -0.8411), (-0.1069, -0.5376, -0.8354), (0.1069, -0.5376, -0.8354), (-0.2227, -0.5376, -0.8099), (-0.3592, -0.5376, -0.7568), (3.552, 3.459, 0.1902), (3.524, 3.433, -0.006366), (3.57, 3.486, -0.1951), (3.612, 3.259, 0.5553), (3.636, 3.317, 0.3686), (3.659, 3.338, 0.1728), (3.699, 3.347, -0.006206), (3.719, 3.365, -0.1951), (3.662, 3.309, -0.3693), (3.566, 3.216, -0.5152), (3.613, 3.064, 0.7071), (3.701, 3.131, 0.5515), (3.574, 3.133, 0.3025), (3.595, 3.15, 0.08652), (3.799, 3.212, -0.02852), (3.841, 3.216, -0.1951), (3.79, 3.181, -0.3799), (3.692, 3.112, -0.5351), (3.612, 3.064, -0.7066), (3.678, 2.942, 0.7071), (3.786, 2.988, 0.554), (3.587, 2.92, 0.272), (3.624, 2.941, 0.06195), (3.889, 3.037, -0.03295), (3.93, 3.046, -0.1953), (3.878, 3.024, -0.3825), (3.791, 2.989, -0.5547), (3.678, 2.942, -0.7071), (3.569, 2.78, 0.8315), (3.718, 2.809, 0.7071), (3.839, 2.833, 0.5554), (3.837, 2.815, 0.3467), (3.909, 2.832, 0.1604), (3.996, 2.863, -0.005347), (3.986, 2.862, -0.1951), (3.86, 2.845, -0.3489), (3.669, 2.838, -0.4697), (3.713, 2.809, -0.7046), (3.569, 2.78, -0.8315), (3.579, 2.672, 0.8315), (3.731, 2.671, 0.7071), (3.855, 2.671, 0.5556), (3.943, 2.671, 0.3813), (3.997, 2.671, 0.1928), (4.024, 2.671, 7.55e-08), (4.004, 2.671, -0.1951), (3.788, 2.671, -0.3115), (3.548, 2.672, -0.4067), (3.719, 2.671, -0.6998), (3.579, 2.672, -0.8315), (3.568, 2.563, 0.8315), (3.717, 2.533, 0.7071), (3.838, 2.509, 0.5554), (3.836, 2.528, 0.3467), (3.908, 2.51, 0.1604), (3.995, 2.478, -0.005347), (3.985, 2.479, -0.1951), (3.859, 2.497, -0.3489), (3.668, 2.505, -0.4697), (3.713, 2.533, -0.7046), (3.568, 2.563, -0.8315), (3.676, 2.401, 0.7071), (3.785, 2.354, 0.554), (3.586, 2.423, 0.272), (3.622, 2.402, 0.06195), (3.887, 2.305, -0.03295), (3.928, 2.296, -0.1953), (3.876, 2.317, -0.3825), (3.789, 2.353, -0.5547), (3.676, 2.401, -0.7071), (3.611, 2.279, 0.7071), (3.698, 2.212, 0.5515), (3.572, 2.211, 0.3025), (3.593, 2.194, 0.08652), (3.796, 2.13, -0.02852), (3.838, 2.126, -0.1951), (3.787, 2.161, -0.3799), (3.69, 2.231, -0.5351), (3.61, 2.279, -0.7066), (3.609, 2.084, 0.5553), (3.633, 2.026, 0.3686), (3.655, 2.005, 0.1728), (3.696, 1.996, -0.006206), (3.715, 1.978, -0.1951), (3.659, 2.034, -0.3693), (3.563, 2.128, -0.5152), (3.548, 1.885, 0.1902), (3.52, 1.911, -0.006366), (3.566, 1.857, -0.1951), (3.562, 3.126, 0.7071), (3.562, 3.031, 0.7568), (3.562, 2.779, 0.8354), (3.562, 2.804, 0.8315), (3.561, 2.672, 0.8411), (3.562, 2.894, 0.8099), (3.561, 2.565, 0.8354), (3.561, 2.539, 0.8315), (3.56, 2.313, 0.7568), (3.561, 2.449, 0.8099), (3.56, 2.218, 0.7071), (3.56, 2.043, 0.5556), (3.56, 2.134, 0.6423), (3.559, 1.924, 0.3827), (3.551, 1.881, 0.2357), (3.542, 1.879, 0.1905), (3.512, 1.889, -0.005018), (3.559, 1.853, -0.1951), (3.559, 1.867, -0.2384), (3.555, 1.927, -0.3793), (3.563, 3.209, 0.6423), (3.563, 3.301, 0.5556), (3.563, 3.42, 0.3827), (3.555, 3.463, 0.2357), (3.546, 3.465, 0.1905), (3.516, 3.455, -0.005018), (3.563, 3.49, -0.1951), (3.563, 3.476, -0.2384), (3.559, 3.416, -0.3793), (3.532, 3.271, -0.5286), (3.548, 3.196, -0.6297), (3.561, 3.125, -0.7059), (3.561, 2.539, -0.8315), (3.559, 2.219, -0.7059), (3.546, 2.148, -0.6297), (3.528, 2.072, -0.5286), (3.562, 3.031, -0.7568), (3.562, 2.894, -0.8099), (3.562, 2.804, -0.8315), (3.561, 2.672, -0.8411), (3.561, 2.565, -0.8354), (3.562, 2.779, -0.8354), (3.561, 2.449, -0.8099), (3.56, 2.313, -0.7568), (-0.6419, 6.464, 0.1902), (-0.6167, 6.435, -0.006366), (-0.6696, 6.482, -0.1951), (-0.4421, 6.522, 0.5553), (-0.4994, 6.546, 0.3686), (-0.5197, 6.569, 0.1728), (-0.5285, 6.61, -0.006206), (-0.5462, 6.63, -0.1951), (-0.491, 6.573, -0.3693), (-0.3987, 6.475, -0.5152), (-0.2471, 6.52, 0.7071), (-0.3123, 6.609, 0.5515), (-0.3156, 6.483, 0.3025), (-0.3325, 6.504, 0.08652), (-0.3929, 6.708, -0.02852), (-0.396, 6.75, -0.1951), (-0.362, 6.699, -0.3799), (-0.2941, 6.6, -0.5351), (-0.2467, 6.52, -0.7066), (-0.124, 6.584, 0.7071), (-0.1688, 6.693, 0.554), (-0.1031, 6.493, 0.272), (-0.124, 6.53, 0.06195), (-0.2164, 6.796, -0.03295), (-0.2251, 6.838, -0.1953), (-0.2042, 6.785, -0.3825), (-0.1701, 6.698, -0.5547), (-0.124, 6.584, -0.7071), (0.03669, 6.473, 0.8315), (0.009199, 6.622, 0.7071), (-0.01307, 6.744, 0.5554), (0.005289, 6.742, 0.3467), (-0.01123, 6.814, 0.1604), (-0.04135, 6.901, -0.005347), (-0.04044, 6.891, -0.1951), (-0.0251, 6.765, -0.3489), (-0.01993, 6.574, -0.4697), (0.009024, 6.618, -0.7046), (0.03669, 6.473, -0.8315), (0.1452, 6.482, 0.8315), (0.1473, 6.634, 0.7071), (0.1491, 6.758, 0.5556), (0.1503, 6.846, 0.3813), (0.151, 6.9, 0.1928), (0.1514, 6.927, 7.55e-08), (0.1511, 6.907, -0.1951), (0.1481, 6.691, -0.3115), (0.1448, 6.451, -0.4067), (0.1472, 6.623, -0.6998), (0.1452, 6.482, -0.8315), (0.2534, 6.47, 0.8315), (0.2851, 6.618, 0.7071), (0.3107, 6.739, 0.5554), (0.2923, 6.738, 0.3467), (0.3108, 6.809, 0.1604), (0.3434, 6.896, -0.005347), (0.3422, 6.886, -0.1951), (0.3233, 6.76, -0.3489), (0.3128, 6.569, -0.4697), (0.2851, 6.614, -0.7046), (0.2534, 6.47, -0.8315), (0.4171, 6.576, 0.7071), (0.465, 6.684, 0.554), (0.3937, 6.486, 0.272), (0.4157, 6.522, 0.06195), (0.5154, 6.786, -0.03295), (0.5253, 6.827, -0.1953), (0.5029, 6.775, -0.3825), (0.4664, 6.689, -0.5547), (0.4171, 6.576, -0.7071), (0.5385, 6.509, 0.7071), (0.606, 6.596, 0.5515), (0.6059, 6.47, 0.3025), (0.6234, 6.49, 0.08652), (0.6894, 6.693, -0.02852), (0.6937, 6.735, -0.1951), (0.6583, 6.684, -0.3799), (0.5877, 6.588, -0.5351), (0.538, 6.509, -0.7066), (0.7334, 6.505, 0.5553), (0.7913, 6.528, 0.3686), (0.8123, 6.551, 0.1728), (0.8223, 6.591, -0.006206), (0.8405, 6.61, -0.1951), (0.7837, 6.555, -0.3693), (0.6887, 6.46, -0.5152), (0.9315, 6.442, 0.1902), (0.9056, 6.414, -0.006366), (0.9597, 6.46, -0.1951), (-0.3092, 6.471, 0.7071), (-0.2142, 6.469, 0.7568), (0.03804, 6.466, 0.8354), (0.01253, 6.466, 0.8315), (0.145, 6.464, 0.8411), (-0.0777, 6.467, 0.8099), (0.2519, 6.463, 0.8354), (0.2774, 6.462, 0.8315), (0.5041, 6.459, 0.7568), (0.3676, 6.461, 0.8099), (0.5991, 6.458, 0.7071), (0.7742, 6.456, 0.5556), (0.6825, 6.457, 0.6423), (0.8931, 6.454, 0.3827), (0.9355, 6.445, 0.2357), (0.9375, 6.436, 0.1905), (0.927, 6.406, -0.005018), (0.9636, 6.452, -0.1951), (0.9495, 6.453, -0.2384), (0.8892, 6.45, -0.3793), (-0.3926, 6.472, 0.6423), (-0.4842, 6.473, 0.5556), (-0.6032, 6.475, 0.3827), (-0.6458, 6.467, 0.2357), (-0.6481, 6.459, 0.1905), (-0.6384, 6.428, -0.005018), (-0.6737, 6.475, -0.1951), (-0.6595, 6.476, -0.2384), (-0.5994, 6.471, -0.3793), (-0.4549, 6.442, -0.5286), (-0.3795, 6.457, -0.6297), (-0.308, 6.469, -0.7059), (0.2774, 6.462, -0.8315), (0.5979, 6.457, -0.7059), (0.669, 6.443, -0.6297), (0.744, 6.425, -0.5286), (-0.2142, 6.469, -0.7568), (-0.0777, 6.467, -0.8099), (0.01253, 6.466, -0.8315), (0.145, 6.464, -0.8411), (0.2519, 6.463, -0.8354), (0.03804, 6.466, -0.8354), (0.3676, 6.461, -0.8099), (0.5041, 6.459, -0.7568), (-3.322, 1.957, 0.1902), (-3.293, 1.982, -0.006366), (-3.341, 1.93, -0.1951), (-3.378, 2.158, 0.5553), (-3.403, 2.101, 0.3686), (-3.426, 2.081, 0.1728), (-3.467, 2.072, -0.006206), (-3.487, 2.055, -0.1951), (-3.429, 2.109, -0.3693), (-3.331, 2.201, -0.5152), (-3.375, 2.353, 0.7071), (-3.464, 2.288, 0.5515), (-3.338, 2.284, 0.3025), (-3.359, 2.267, 0.08652), (-3.564, 2.209, -0.02852), (-3.606, 2.206, -0.1951), (-3.554, 2.239, -0.3799), (-3.456, 2.306, -0.5351), (-3.375, 2.353, -0.7066), (-3.438, 2.476, 0.7071), (-3.547, 2.432, 0.554), (-3.347, 2.497, 0.272), (-3.384, 2.476, 0.06195), (-3.65, 2.386, -0.03295), (-3.692, 2.377, -0.1953), (-3.639, 2.398, -0.3825), (-3.552, 2.431, -0.5547), (-3.438, 2.476, -0.7071), (-3.326, 2.636, 0.8315), (-3.475, 2.61, 0.7071), (-3.597, 2.589, 0.5554), (-3.594, 2.607, 0.3467), (-3.666, 2.591, 0.1604), (-3.755, 2.562, -0.005347), (-3.745, 2.562, -0.1951), (-3.618, 2.577, -0.3489), (-3.427, 2.58, -0.4697), (-3.471, 2.61, -0.7046), (-3.326, 2.636, -0.8315), (-3.334, 2.745, 0.8315), (-3.485, 2.748, 0.7071), (-3.61, 2.751, 0.5556), (-3.697, 2.753, 0.3813), (-3.752, 2.754, 0.1928), (-3.778, 2.755, 7.55e-08), (-3.759, 2.754, -0.1951), (-3.543, 2.749, -0.3115), (-3.303, 2.744, -0.4067), (-3.474, 2.748, -0.6998), (-3.334, 2.745, -0.8315), (-3.321, 2.853, 0.8315), (-3.469, 2.886, 0.7071), (-3.59, 2.912, 0.5554), (-3.588, 2.894, 0.3467), (-3.659, 2.913, 0.1604), (-3.746, 2.946, -0.005347), (-3.736, 2.945, -0.1951), (-3.61, 2.925, -0.3489), (-3.419, 2.913, -0.4697), (-3.465, 2.886, -0.7046), (-3.321, 2.853, -0.8315), (-3.426, 3.017, 0.7071), (-3.533, 3.066, 0.554), (-3.336, 2.993, 0.272), (-3.372, 3.016, 0.06195), (-3.634, 3.117, -0.03295), (-3.676, 3.128, -0.1953), (-3.624, 3.105, -0.3825), (-3.538, 3.068, -0.5547), (-3.426, 3.017, -0.7071), (-3.358, 3.138, 0.7071), (-3.444, 3.206, 0.5515), (-3.318, 3.205, 0.3025), (-3.338, 3.223, 0.08652), (-3.54, 3.291, -0.02852), (-3.582, 3.295, -0.1951), (-3.532, 3.259, -0.3799), (-3.436, 3.188, -0.5351), (-3.357, 3.138, -0.7066), (-3.352, 3.333, 0.5553), (-3.375, 3.391, 0.3686), (-3.397, 3.412, 0.1728), (-3.437, 3.423, -0.006206), (-3.456, 3.441, -0.1951), (-3.401, 3.384, -0.3693), (-3.307, 3.288, -0.5152), (-3.288, 3.531, 0.1902), (-3.26, 3.505, -0.006366), (-3.305, 3.559, -0.1951), (-3.326, 2.29, 0.7071), (-3.324, 2.385, 0.7568), (-3.318, 2.637, 0.8354), (-3.319, 2.612, 0.8315), (-3.316, 2.744, 0.8411), (-3.321, 2.522, 0.8099), (-3.314, 2.851, 0.8354), (-3.313, 2.877, 0.8315), (-3.308, 3.103, 0.7568), (-3.311, 2.967, 0.8099), (-3.306, 3.198, 0.7071), (-3.302, 3.373, 0.5556), (-3.304, 3.282, 0.6423), (-3.299, 3.492, 0.3827), (-3.29, 3.535, 0.2357), (-3.282, 3.537, 0.1905), (-3.251, 3.526, -0.005018), (-3.297, 3.563, -0.1951), (-3.298, 3.549, -0.2384), (-3.295, 3.488, -0.3793), (-3.328, 2.207, 0.6423), (-3.33, 2.115, 0.5556), (-3.333, 1.996, 0.3827), (-3.325, 1.954, 0.2357), (-3.317, 1.951, 0.1905), (-3.286, 1.961, -0.005018), (-3.334, 1.926, -0.1951), (-3.334, 1.94, -0.2384), (-3.329, 2.0, -0.3793), (-3.298, 2.144, -0.5286), (-3.313, 2.22, -0.6297), (-3.325, 2.291, -0.7059), (-3.313, 2.877, -0.8315), (-3.305, 3.197, -0.7059), (-3.29, 3.268, -0.6297), (-3.272, 3.343, -0.5286), (-3.324, 2.385, -0.7568), (-3.321, 2.522, -0.8099), (-3.319, 2.612, -0.8315), (-3.316, 2.744, -0.8411), (-3.314, 2.851, -0.8354), (-3.318, 2.637, -0.8354), (-3.311, 2.967, -0.8099), (-3.308, 3.103, -0.7568)], [], [(1, 0, 5, 6), (2, 1, 6, 7), (0, 112, 111, 4, 5), (3, 109, 89, 10, 11), (4, 3, 11, 12), (5, 4, 12, 13), (6, 5, 13, 14), (7, 6, 14, 15), (8, 7, 15, 16), (9, 8, 16, 17), (14, 13, 22, 23), (15, 14, 23, 24), (16, 15, 24, 25), (17, 16, 25, 26), (10, 90, 94, 19), (18, 17, 26, 27), (11, 10, 19, 20), (12, 11, 20, 21), (13, 12, 21, 22), (27, 26, 36, 37), (20, 19, 29, 30), (21, 20, 30, 31), (22, 21, 31, 32), (23, 22, 32, 33), (24, 23, 33, 34), (25, 24, 34, 35), (26, 25, 35, 36), (19, 94, 92, 28, 29), (34, 33, 44, 45), (35, 34, 45, 46), (28, 91, 93, 39), (36, 35, 46, 47), (29, 28, 39, 40), (37, 36, 47, 48), (30, 29, 40, 41), (38, 37, 48, 49), (31, 30, 41, 42), (32, 31, 42, 43), (33, 32, 43, 44), (41, 40, 51, 52), (49, 48, 59, 60), (42, 41, 52, 53), (43, 42, 53, 54), (44, 43, 54, 55), (45, 44, 55, 56), (46, 45, 56, 57), (39, 93, 95, 50), (47, 46, 57, 58), (40, 39, 50, 51), (48, 47, 58, 59), (56, 55, 65, 66), (57, 56, 66, 67), (50, 95, 96), (58, 57, 67, 68), (51, 50, 96, 98, 61), (59, 58, 68, 69), (52, 51, 61, 62), (60, 59, 69, 131, 121), (53, 52, 62, 63), (54, 53, 63, 64), (55, 54, 64, 65), (63, 62, 71, 72), (64, 63, 72, 73), (65, 64, 73, 74), (66, 65, 74, 75), (67, 66, 75, 76), (68, 67, 76, 77), (61, 98, 97, 70), (69, 68, 77, 78), (62, 61, 70, 71), (76, 75, 83, 84), (77, 76, 84, 85), (70, 97, 99), (78, 77, 85, 123, 122), (71, 70, 99, 101, 79), (72, 71, 79, 80), (73, 72, 80, 81), (74, 73, 81, 82), (75, 74, 82, 83), (81, 80, 102, 103, 86), (82, 81, 86, 87), (83, 82, 87, 88), (84, 83, 88, 107, 108), (85, 84, 108, 124), (79, 101, 100), (80, 79, 100, 102), (86, 103, 104), (87, 86, 104, 105), (88, 87, 105, 106), (129, 128, 49, 60), (120, 119, 9, 17, 18), (117, 116, 2, 7, 8), (115, 114, 1, 2), (119, 118, 9), (125, 120, 18), (113, 114, 115, 116, 117, 118, 119, 120, 125, 126, 127, 130, 128, 129, 121, 131, 132, 122, 123, 124, 108, 107, 106, 105, 104, 103, 102, 100, 101, 99, 97, 98, 96, 95, 93, 91, 92, 94, 90, 89, 109, 110, 111, 112), (130, 127, 38), (110, 109, 3), (113, 112, 0), (127, 126, 27, 37, 38), (106, 107, 88), (92, 91, 28), (124, 123, 85), (118, 117, 8, 9), (89, 90, 10), (126, 125, 18, 27), (132, 131, 69, 78), (114, 113, 0, 1), (111, 110, 3, 4), (122, 132, 78), (121, 129, 60), (128, 130, 38, 49), (116, 115, 2), (134, 133, 138, 139), (135, 134, 139, 140), (133, 245, 244, 137, 138), (136, 242, 222, 143, 144), (137, 136, 144, 145), (138, 137, 145, 146), (139, 138, 146, 147), (140, 139, 147, 148), (141, 140, 148, 149), (142, 141, 149, 150), (147, 146, 155, 156), (148, 147, 156, 157), (149, 148, 157, 158), (150, 149, 158, 159), (143, 223, 227, 152), (151, 150, 159, 160), (144, 143, 152, 153), (145, 144, 153, 154), (146, 145, 154, 155), (160, 159, 169, 170), (153, 152, 162, 163), (154, 153, 163, 164), (155, 154, 164, 165), (156, 155, 165, 166), (157, 156, 166, 167), (158, 157, 167, 168), (159, 158, 168, 169), (152, 227, 225, 161, 162), (167, 166, 177, 178), (168, 167, 178, 179), (161, 224, 226, 172), (169, 168, 179, 180), (162, 161, 172, 173), (170, 169, 180, 181), (163, 162, 173, 174), (171, 170, 181, 182), (164, 163, 174, 175), (165, 164, 175, 176), (166, 165, 176, 177), (174, 173, 184, 185), (182, 181, 192, 193), (175, 174, 185, 186), (176, 175, 186, 187), (177, 176, 187, 188), (178, 177, 188, 189), (179, 178, 189, 190), (172, 226, 228, 183), (180, 179, 190, 191), (173, 172, 183, 184), (181, 180, 191, 192), (189, 188, 198, 199), (190, 189, 199, 200), (183, 228, 229), (191, 190, 200, 201), (184, 183, 229, 231, 194), (192, 191, 201, 202), (185, 184, 194, 195), (193, 192, 202, 264, 254), (186, 185, 195, 196), (187, 186, 196, 197), (188, 187, 197, 198), (196, 195, 204, 205), (197, 196, 205, 206), (198, 197, 206, 207), (199, 198, 207, 208), (200, 199, 208, 209), (201, 200, 209, 210), (194, 231, 230, 203), (202, 201, 210, 211), (195, 194, 203, 204), (209, 208, 216, 217), (210, 209, 217, 218), (203, 230, 232), (211, 210, 218, 256, 255), (204, 203, 232, 234, 212), (205, 204, 212, 213), (206, 205, 213, 214), (207, 206, 214, 215), (208, 207, 215, 216), (214, 213, 235, 236, 219), (215, 214, 219, 220), (216, 215, 220, 221), (217, 216, 221, 240, 241), (218, 217, 241, 257), (212, 234, 233), (213, 212, 233, 235), (219, 236, 237), (220, 219, 237, 238), (221, 220, 238, 239), (262, 261, 182, 193), (253, 252, 142, 150, 151), (250, 249, 135, 140, 141), (248, 247, 134, 135), (252, 251, 142), (258, 253, 151), (246, 247, 248, 249, 250, 251, 252, 253, 258, 259, 260, 263, 261, 262, 254, 264, 265, 255, 256, 257, 241, 240, 239, 238, 237, 236, 235, 233, 234, 232, 230, 231, 229, 228, 226, 224, 225, 227, 223, 222, 242, 243, 244, 245), (263, 260, 171), (243, 242, 136), (246, 245, 133), (260, 259, 160, 170, 171), (239, 240, 221), (225, 224, 161), (257, 256, 218), (251, 250, 141, 142), (222, 223, 143), (259, 258, 151, 160), (265, 264, 202, 211), (247, 246, 133, 134), (244, 243, 136, 137), (255, 265, 211), (254, 262, 193), (261, 263, 171, 182), (249, 248, 135), (267, 266, 271, 272), (268, 267, 272, 273), (266, 378, 377, 270, 271), (269, 375, 355, 276, 277), (270, 269, 277, 278), (271, 270, 278, 279), (272, 271, 279, 280), (273, 272, 280, 281), (274, 273, 281, 282), (275, 274, 282, 283), (280, 279, 288, 289), (281, 280, 289, 290), (282, 281, 290, 291), (283, 282, 291, 292), (276, 356, 360, 285), (284, 283, 292, 293), (277, 276, 285, 286), (278, 277, 286, 287), (279, 278, 287, 288), (293, 292, 302, 303), (286, 285, 295, 296), (287, 286, 296, 297), (288, 287, 297, 298), (289, 288, 298, 299), (290, 289, 299, 300), (291, 290, 300, 301), (292, 291, 301, 302), (285, 360, 358, 294, 295), (300, 299, 310, 311), (301, 300, 311, 312), (294, 357, 359, 305), (302, 301, 312, 313), (295, 294, 305, 306), (303, 302, 313, 314), (296, 295, 306, 307), (304, 303, 314, 315), (297, 296, 307, 308), (298, 297, 308, 309), (299, 298, 309, 310), (307, 306, 317, 318), (315, 314, 325, 326), (308, 307, 318, 319), (309, 308, 319, 320), (310, 309, 320, 321), (311, 310, 321, 322), (312, 311, 322, 323), (305, 359, 361, 316), (313, 312, 323, 324), (306, 305, 316, 317), (314, 313, 324, 325), (322, 321, 331, 332), (323, 322, 332, 333), (316, 361, 362), (324, 323, 333, 334), (317, 316, 362, 364, 327), (325, 324, 334, 335), (318, 317, 327, 328), (326, 325, 335, 397, 387), (319, 318, 328, 329), (320, 319, 329, 330), (321, 320, 330, 331), (329, 328, 337, 338), (330, 329, 338, 339), (331, 330, 339, 340), (332, 331, 340, 341), (333, 332, 341, 342), (334, 333, 342, 343), (327, 364, 363, 336), (335, 334, 343, 344), (328, 327, 336, 337), (342, 341, 349, 350), (343, 342, 350, 351), (336, 363, 365), (344, 343, 351, 389, 388), (337, 336, 365, 367, 345), (338, 337, 345, 346), (339, 338, 346, 347), (340, 339, 347, 348), (341, 340, 348, 349), (347, 346, 368, 369, 352), (348, 347, 352, 353), (349, 348, 353, 354), (350, 349, 354, 373, 374), (351, 350, 374, 390), (345, 367, 366), (346, 345, 366, 368), (352, 369, 370), (353, 352, 370, 371), (354, 353, 371, 372), (395, 394, 315, 326), (386, 385, 275, 283, 284), (383, 382, 268, 273, 274), (381, 380, 267, 268), (385, 384, 275), (391, 386, 284), (379, 380, 381, 382, 383, 384, 385, 386, 391, 392, 393, 396, 394, 395, 387, 397, 398, 388, 389, 390, 374, 373, 372, 371, 370, 369, 368, 366, 367, 365, 363, 364, 362, 361, 359, 357, 358, 360, 356, 355, 375, 376, 377, 378), (396, 393, 304), (376, 375, 269), (379, 378, 266), (393, 392, 293, 303, 304), (372, 373, 354), (358, 357, 294), (390, 389, 351), (384, 383, 274, 275), (355, 356, 276), (392, 391, 284, 293), (398, 397, 335, 344), (380, 379, 266, 267), (377, 376, 269, 270), (388, 398, 344), (387, 395, 326), (394, 396, 304, 315), (382, 381, 268), (400, 399, 404, 405), (401, 400, 405, 406), (399, 511, 510, 403, 404), (402, 508, 488, 409, 410), (403, 402, 410, 411), (404, 403, 411, 412), (405, 404, 412, 413), (406, 405, 413, 414), (407, 406, 414, 415), (408, 407, 415, 416), (413, 412, 421, 422), (414, 413, 422, 423), (415, 414, 423, 424), (416, 415, 424, 425), (409, 489, 493, 418), (417, 416, 425, 426), (410, 409, 418, 419), (411, 410, 419, 420), (412, 411, 420, 421), (426, 425, 435, 436), (419, 418, 428, 429), (420, 419, 429, 430), (421, 420, 430, 431), (422, 421, 431, 432), (423, 422, 432, 433), (424, 423, 433, 434), (425, 424, 434, 435), (418, 493, 491, 427, 428), (433, 432, 443, 444), (434, 433, 444, 445), (427, 490, 492, 438), (435, 434, 445, 446), (428, 427, 438, 439), (436, 435, 446, 447), (429, 428, 439, 440), (437, 436, 447, 448), (430, 429, 440, 441), (431, 430, 441, 442), (432, 431, 442, 443), (440, 439, 450, 451), (448, 447, 458, 459), (441, 440, 451, 452), (442, 441, 452, 453), (443, 442, 453, 454), (444, 443, 454, 455), (445, 444, 455, 456), (438, 492, 494, 449), (446, 445, 456, 457), (439, 438, 449, 450), (447, 446, 457, 458), (455, 454, 464, 465), (456, 455, 465, 466), (449, 494, 495), (457, 456, 466, 467), (450, 449, 495, 497, 460), (458, 457, 467, 468), (451, 450, 460, 461), (459, 458, 468, 530, 520), (452, 451, 461, 462), (453, 452, 462, 463), (454, 453, 463, 464), (462, 461, 470, 471), (463, 462, 471, 472), (464, 463, 472, 473), (465, 464, 473, 474), (466, 465, 474, 475), (467, 466, 475, 476), (460, 497, 496, 469), (468, 467, 476, 477), (461, 460, 469, 470), (475, 474, 482, 483), (476, 475, 483, 484), (469, 496, 498), (477, 476, 484, 522, 521), (470, 469, 498, 500, 478), (471, 470, 478, 479), (472, 471, 479, 480), (473, 472, 480, 481), (474, 473, 481, 482), (480, 479, 501, 502, 485), (481, 480, 485, 486), (482, 481, 486, 487), (483, 482, 487, 506, 507), (484, 483, 507, 523), (478, 500, 499), (479, 478, 499, 501), (485, 502, 503), (486, 485, 503, 504), (487, 486, 504, 505), (528, 527, 448, 459), (519, 518, 408, 416, 417), (516, 515, 401, 406, 407), (514, 513, 400, 401), (518, 517, 408), (524, 519, 417), (512, 513, 514, 515, 516, 517, 518, 519, 524, 525, 526, 529, 527, 528, 520, 530, 531, 521, 522, 523, 507, 506, 505, 504, 503, 502, 501, 499, 500, 498, 496, 497, 495, 494, 492, 490, 491, 493, 489, 488, 508, 509, 510, 511), (529, 526, 437), (509, 508, 402), (512, 511, 399), (526, 525, 426, 436, 437), (505, 506, 487), (491, 490, 427), (523, 522, 484), (517, 516, 407, 408), (488, 489, 409), (525, 524, 417, 426), (531, 530, 468, 477), (513, 512, 399, 400), (510, 509, 402, 403), (521, 531, 477), (520, 528, 459), (527, 529, 437, 448), (515, 514, 401)])
_uv = me_sphere_003.uv_layers.new(name='UVMap')
_uv.uv.foreach_set('vector', [0.4062, 0.5, 0.4062, 0.5625, 0.375, 0.5625, 0.375, 0.5, 0.4062, 0.4375, 0.4062, 0.5, 0.375, 0.5, 0.375, 0.4375, 0.4062, 0.5625, 0.4062, 0.5769, 0.4008, 0.625, 0.375, 0.625, 0.375, 0.5625, 0.375, 0.6875, 0.375, 0.7233, 0.3616, 0.75, 0.3437, 0.75, 0.3437, 0.6875, 0.375, 0.625, 0.375, 0.6875, 0.3437, 0.6875, 0.3437, 0.625, 0.375, 0.5625, 0.375, 0.625, 0.3437, 0.625, 0.3437, 0.5625, 0.375, 0.5, 0.375, 0.5625, 0.3437, 0.5625, 0.3437, 0.5, 0.375, 0.4375, 0.375, 0.5, 0.3437, 0.5, 0.3437, 0.4375, 0.375, 0.375, 0.375, 0.4375, 0.3437, 0.4375, 0.3437, 0.375, 0.375, 0.3125, 0.375, 0.375, 0.3437, 0.375, 0.3437, 0.3125, 0.3437, 0.5, 0.3437, 0.5625, 0.3125, 0.5625, 0.3125, 0.5, 0.3437, 0.4375, 0.3437, 0.5, 0.3125, 0.5, 0.3125, 0.4375, 0.3437, 0.375, 0.3437, 0.4375, 0.3125, 0.4375, 0.3125, 0.375, 0.3437, 0.3125, 0.3437, 0.375, 0.3125, 0.375, 0.3125, 0.3125, 0.3437, 0.75, 0.3437, 0.775, 0.3125, 0.8016, 0.3125, 0.75, 0.3437, 0.25, 0.3437, 0.3125, 0.3125, 0.3125, 0.3125, 0.25, 0.3437, 0.6875, 0.3437, 0.75, 0.3125, 0.75, 0.3125, 0.6875, 0.3437, 0.625, 0.3437, 0.6875, 0.3125, 0.6875, 0.3125, 0.625, 0.3437, 0.5625, 0.3437, 0.625, 0.3125, 0.625, 0.3125, 0.5625, 0.3125, 0.25, 0.3125, 0.3125, 0.2812, 0.3125, 0.2812, 0.25, 0.3125, 0.6875, 0.3125, 0.75, 0.2812, 0.75, 0.2812, 0.6875, 0.3125, 0.625, 0.3125, 0.6875, 0.2812, 0.6875, 0.2812, 0.625, 0.3125, 0.5625, 0.3125, 0.625, 0.2812, 0.625, 0.2812, 0.5625, 0.3125, 0.5, 0.3125, 0.5625, 0.2812, 0.5625, 0.2812, 0.5, 0.3125, 0.4375, 0.3125, 0.5, 0.2812, 0.5, 0.2812, 0.4375, 0.3125, 0.375, 0.3125, 0.4375, 0.2812, 0.4375, 0.2812, 0.375, 0.3125, 0.3125, 0.3125, 0.375, 0.2812, 0.375, 0.2812, 0.3125, 0.3125, 0.75, 0.3125, 0.8016, 0.2885, 0.8125, 0.2812, 0.8125, 0.2812, 0.75, 0.2812, 0.4375, 0.2812, 0.5, 0.25, 0.5, 0.25, 0.4375, 0.2812, 0.375, 0.2812, 0.4375, 0.25, 0.4375, 0.25, 0.375, 0.2812, 0.8125, 0.2812, 0.8152, 0.25, 0.819, 0.25, 0.8125, 0.2812, 0.3125, 0.2812, 0.375, 0.25, 0.375, 0.25, 0.3125, 0.2812, 0.75, 0.2812, 0.8125, 0.25, 0.8125, 0.25, 0.75, 0.2812, 0.25, 0.2812, 0.3125, 0.25, 0.3125, 0.25, 0.25, 0.2812, 0.6875, 0.2812, 0.75, 0.25, 0.75, 0.25, 0.6875, 0.2812, 0.1875, 0.2812, 0.25, 0.25, 0.25, 0.25, 0.1875, 0.2812, 0.625, 0.2812, 0.6875, 0.25, 0.6875, 0.25, 0.625, 0.2812, 0.5625, 0.2812, 0.625, 0.25, 0.625, 0.25, 0.5625, 0.2812, 0.5, 0.2812, 0.5625, 0.25, 0.5625, 0.25, 0.5, 0.25, 0.6875, 0.25, 0.75, 0.2187, 0.75, 0.2187, 0.6875, 0.25, 0.1875, 0.25, 0.25, 0.2187, 0.25, 0.2188, 0.1875, 0.25, 0.625, 0.25, 0.6875, 0.2187, 0.6875, 0.2188, 0.625, 0.25, 0.5625, 0.25, 0.625, 0.2188, 0.625, 0.2187, 0.5625, 0.25, 0.5, 0.25, 0.5625, 0.2187, 0.5625, 0.2187, 0.5, 0.25, 0.4375, 0.25, 0.5, 0.2187, 0.5, 0.2187, 0.4375, 0.25, 0.375, 0.25, 0.4375, 0.2187, 0.4375, 0.2188, 0.375, 0.25, 0.8125, 0.25, 0.819, 0.2188, 0.8152, 0.2188, 0.8125, 0.25, 0.3125, 0.25, 0.375, 0.2188, 0.375, 0.2187, 0.3125, 0.25, 0.75, 0.25, 0.8125, 0.2188, 0.8125, 0.2187, 0.75, 0.25, 0.25, 0.25, 0.3125, 0.2187, 0.3125, 0.2187, 0.25, 0.2187, 0.4375, 0.2187, 0.5, 0.1875, 0.5, 0.1875, 0.4375, 0.2188, 0.375, 0.2187, 0.4375, 0.1875, 0.4375, 0.1875, 0.375, 0.2188, 0.8125, 0.2188, 0.8152, 0.2115, 0.8125, 0.2187, 0.3125, 0.2188, 0.375, 0.1875, 0.375, 0.1875, 0.3125, 0.2187, 0.75, 0.2188, 0.8125, 0.2115, 0.8125, 0.1875, 0.8016, 0.1875, 0.75, 0.2187, 0.25, 0.2187, 0.3125, 0.1875, 0.3125, 0.1875, 0.25, 0.2187, 0.6875, 0.2187, 0.75, 0.1875, 0.75, 0.1875, 0.6875, 0.2188, 0.1875, 0.2187, 0.25, 0.1875, 0.25, 0.1875, 0.1984, 0.2115, 0.1875, 0.2188, 0.625, 0.2187, 0.6875, 0.1875, 0.6875, 0.1875, 0.625, 0.2187, 0.5625, 0.2188, 0.625, 0.1875, 0.625, 0.1875, 0.5625, 0.2187, 0.5, 0.2187, 0.5625, 0.1875, 0.5625, 0.1875, 0.5, 0.1875, 0.625, 0.1875, 0.6875, 0.1562, 0.6875, 0.1563, 0.625, 0.1875, 0.5625, 0.1875, 0.625, 0.1563, 0.625, 0.1562, 0.5625, 0.1875, 0.5, 0.1875, 0.5625, 0.1562, 0.5625, 0.1562, 0.5, 0.1875, 0.4375, 0.1875, 0.5, 0.1562, 0.5, 0.1562, 0.4375, 0.1875, 0.375, 0.1875, 0.4375, 0.1562, 0.4375, 0.1563, 0.375, 0.1875, 0.3125, 0.1875, 0.375, 0.1563, 0.375, 0.1562, 0.3125, 0.1875, 0.75, 0.1875, 0.8016, 0.1563, 0.775, 0.1563, 0.75, 0.1875, 0.25, 0.1875, 0.3125, 0.1562, 0.3125, 0.1563, 0.25, 0.1875, 0.6875, 0.1875, 0.75, 0.1563, 0.75, 0.1562, 0.6875, 0.1563, 0.375, 0.1562, 0.4375, 0.125, 0.4375, 0.125, 0.375, 0.1562, 0.3125, 0.1563, 0.375, 0.125, 0.375, 0.125, 0.3125, 0.1563, 0.75, 0.1563, 0.775, 0.1384, 0.75, 0.1563, 0.25, 0.1562, 0.3125, 0.125, 0.3125, 0.125, 0.2767, 0.1384, 0.25, 0.1562, 0.6875, 0.1563, 0.75, 0.1384, 0.75, 0.125, 0.7233, 0.125, 0.6875, 0.1563, 0.625, 0.1562, 0.6875, 0.125, 0.6875, 0.125, 0.625, 0.1562, 0.5625, 0.1563, 0.625, 0.125, 0.625, 0.125, 0.5625, 0.1562, 0.5, 0.1562, 0.5625, 0.125, 0.5625, 0.125, 0.5, 0.1562, 0.4375, 0.1562, 0.5, 0.125, 0.5, 0.125, 0.4375, 0.125, 0.5625, 0.125, 0.625, 0.09918, 0.625, 0.09375, 0.5769, 0.09375, 0.5625, 0.125, 0.5, 0.125, 0.5625, 0.09375, 0.5625, 0.09375, 0.5, 0.125, 0.4375, 0.125, 0.5, 0.09375, 0.5, 0.09375, 0.4375, 0.125, 0.375, 0.125, 0.4375, 0.09375, 0.4375, 0.09375, 0.4231, 0.09918, 0.375, 0.125, 0.3125, 0.125, 0.375, 0.09918, 0.375, 0.1125, 0.3125, 0.125, 0.6875, 0.125, 0.7233, 0.1125, 0.6875, 0.125, 0.625, 0.125, 0.6875, 0.1125, 0.6875, 0.09918, 0.625, 0.09375, 0.5625, 0.09375, 0.5769, 0.09241, 0.5625, 0.09375, 0.5, 0.09375, 0.5625, 0.09241, 0.5625, 0.0905, 0.5, 0.09375, 0.4375, 0.09375, 0.5, 0.0905, 0.5, 0.09241, 0.4375, 0.2187, 0.1848, 0.25, 0.181, 0.25, 0.1875, 0.2188, 0.1875, 0.3616, 0.25, 0.375, 0.2767, 0.375, 0.3125, 0.3437, 0.3125, 0.3437, 0.25, 0.4008, 0.375, 0.4062, 0.4231, 0.4062, 0.4375, 0.375, 0.4375, 0.375, 0.375, 0.4076, 0.4375, 0.4095, 0.5, 0.4062, 0.5, 0.4062, 0.4375, 0.375, 0.2767, 0.3875, 0.3125, 0.375, 0.3125, 0.3437, 0.225, 0.3616, 0.25, 0.3437, 0.25, 0.5036, 0.7952, 0.4846, 0.7931, 0.4656, 0.7952, 0.4614, 0.7967, 0.4473, 0.8021, 0.4305, 0.8137, 0.422, 0.8227, 0.4157, 0.8308, 0.4109, 0.84, 0.4057, 0.8533, 0.4036, 0.8621, 0.4032, 0.8646, 0.4027, 0.875, 0.4032, 0.8854, 0.4036, 0.8879, 0.4057, 0.8967, 0.4109, 0.91, 0.4157, 0.9192, 0.422, 0.9273, 0.4305, 0.9363, 0.4473, 0.9479, 0.4614, 0.9533, 0.4656, 0.9548, 0.4846, 0.9569, 0.5036, 0.9548, 0.5078, 0.9533, 0.5218, 0.9479, 0.5387, 0.9363, 0.5471, 0.9273, 0.5534, 0.9192, 0.5583, 0.91, 0.5634, 0.8967, 0.5655, 0.8879, 0.5659, 0.8854, 0.5665, 0.875, 0.5659, 0.8646, 0.5655, 0.8621, 0.5634, 0.8533, 0.5583, 0.84, 0.5534, 0.8308, 0.5471, 0.8227, 0.5387, 0.8137, 0.5218, 0.8021, 0.5078, 0.7967, 0.2812, 0.1848, 0.2885, 0.1875, 0.2812, 0.1875, 0.3875, 0.6875, 0.375, 0.7233, 0.375, 0.6875, 0.4076, 0.5625, 0.4062, 0.5769, 0.4062, 0.5625, 0.2885, 0.1875, 0.3125, 0.1984, 0.3125, 0.25, 0.2812, 0.25, 0.2812, 0.1875, 0.09241, 0.4375, 0.09375, 0.4231, 0.09375, 0.4375, 0.2885, 0.8125, 0.2812, 0.8152, 0.2812, 0.8125, 0.1125, 0.3125, 0.125, 0.2767, 0.125, 0.3125, 0.3875, 0.3125, 0.4008, 0.375, 0.375, 0.375, 0.375, 0.3125, 0.3616, 0.75, 0.3437, 0.775, 0.3437, 0.75, 0.3125, 0.1984, 0.3437, 0.225, 0.3437, 0.25, 0.3125, 0.25, 0.1563, 0.225, 0.1875, 0.1984, 0.1875, 0.25, 0.1563, 0.25, 0.4095, 0.5, 0.4076, 0.5625, 0.4062, 0.5625, 0.4062, 0.5, 0.4008, 0.625, 0.3875, 0.6875, 0.375, 0.6875, 0.375, 0.625, 0.1384, 0.25, 0.1563, 0.225, 0.1563, 0.25, 0.2115, 0.1875, 0.2187, 0.1848, 0.2188, 0.1875, 0.25, 0.181, 0.2812, 0.1848, 0.2812, 0.1875, 0.25, 0.1875, 0.4062, 0.4231, 0.4076, 0.4375, 0.4062, 0.4375, 0.4062, 0.5, 0.4062, 0.5625, 0.375, 0.5625, 0.375, 0.5, 0.4062, 0.4375, 0.4062, 0.5, 0.375, 0.5, 0.375, 0.4375, 0.4062, 0.5625, 0.4062, 0.5769, 0.4008, 0.625, 0.375, 0.625, 0.375, 0.5625, 0.375, 0.6875, 0.375, 0.7233, 0.3616, 0.75, 0.3437, 0.75, 0.3437, 0.6875, 0.375, 0.625, 0.375, 0.6875, 0.3437, 0.6875, 0.3437, 0.625, 0.375, 0.5625, 0.375, 0.625, 0.3437, 0.625, 0.3437, 0.5625, 0.375, 0.5, 0.375, 0.5625, 0.3437, 0.5625, 0.3437, 0.5, 0.375, 0.4375, 0.375, 0.5, 0.3437, 0.5, 0.3437, 0.4375, 0.375, 0.375, 0.375, 0.4375, 0.3437, 0.4375, 0.3437, 0.375, 0.375, 0.3125, 0.375, 0.375, 0.3437, 0.375, 0.3437, 0.3125, 0.3437, 0.5, 0.3437, 0.5625, 0.3125, 0.5625, 0.3125, 0.5, 0.3437, 0.4375, 0.3437, 0.5, 0.3125, 0.5, 0.3125, 0.4375, 0.3437, 0.375, 0.3437, 0.4375, 0.3125, 0.4375, 0.3125, 0.375, 0.3437, 0.3125, 0.3437, 0.375, 0.3125, 0.375, 0.3125, 0.3125, 0.3437, 0.75, 0.3437, 0.775, 0.3125, 0.8016, 0.3125, 0.75, 0.3437, 0.25, 0.3437, 0.3125, 0.3125, 0.3125, 0.3125, 0.25, 0.3437, 0.6875, 0.3437, 0.75, 0.3125, 0.75, 0.3125, 0.6875, 0.3437, 0.625, 0.3437, 0.6875, 0.3125, 0.6875, 0.3125, 0.625, 0.3437, 0.5625, 0.3437, 0.625, 0.3125, 0.625, 0.3125, 0.5625, 0.3125, 0.25, 0.3125, 0.3125, 0.2812, 0.3125, 0.2812, 0.25, 0.3125, 0.6875, 0.3125, 0.75, 0.2812, 0.75, 0.2812, 0.6875, 0.3125, 0.625, 0.3125, 0.6875, 0.2812, 0.6875, 0.2812, 0.625, 0.3125, 0.5625, 0.3125, 0.625, 0.2812, 0.625, 0.2812, 0.5625, 0.3125, 0.5, 0.3125, 0.5625, 0.2812, 0.5625, 0.2812, 0.5, 0.3125, 0.4375, 0.3125, 0.5, 0.2812, 0.5, 0.2812, 0.4375, 0.3125, 0.375, 0.3125, 0.4375, 0.2812, 0.4375, 0.2812, 0.375, 0.3125, 0.3125, 0.3125, 0.375, 0.2812, 0.375, 0.2812, 0.3125, 0.3125, 0.75, 0.3125, 0.8016, 0.2885, 0.8125, 0.2812, 0.8125, 0.2812, 0.75, 0.2812, 0.4375, 0.2812, 0.5, 0.25, 0.5, 0.25, 0.4375, 0.2812, 0.375, 0.2812, 0.4375, 0.25, 0.4375, 0.25, 0.375, 0.2812, 0.8125, 0.2812, 0.8152, 0.25, 0.819, 0.25, 0.8125, 0.2812, 0.3125, 0.2812, 0.375, 0.25, 0.375, 0.25, 0.3125, 0.2812, 0.75, 0.2812, 0.8125, 0.25, 0.8125, 0.25, 0.75, 0.2812, 0.25, 0.2812, 0.3125, 0.25, 0.3125, 0.25, 0.25, 0.2812, 0.6875, 0.2812, 0.75, 0.25, 0.75, 0.25, 0.6875, 0.2812, 0.1875, 0.2812, 0.25, 0.25, 0.25, 0.25, 0.1875, 0.2812, 0.625, 0.2812, 0.6875, 0.25, 0.6875, 0.25, 0.625, 0.2812, 0.5625, 0.2812, 0.625, 0.25, 0.625, 0.25, 0.5625, 0.2812, 0.5, 0.2812, 0.5625, 0.25, 0.5625, 0.25, 0.5, 0.25, 0.6875, 0.25, 0.75, 0.2187, 0.75, 0.2187, 0.6875, 0.25, 0.1875, 0.25, 0.25, 0.2187, 0.25, 0.2188, 0.1875, 0.25, 0.625, 0.25, 0.6875, 0.2187, 0.6875, 0.2188, 0.625, 0.25, 0.5625, 0.25, 0.625, 0.2188, 0.625, 0.2187, 0.5625, 0.25, 0.5, 0.25, 0.5625, 0.2187, 0.5625, 0.2187, 0.5, 0.25, 0.4375, 0.25, 0.5, 0.2187, 0.5, 0.2187, 0.4375, 0.25, 0.375, 0.25, 0.4375, 0.2187, 0.4375, 0.2188, 0.375, 0.25, 0.8125, 0.25, 0.819, 0.2188, 0.8152, 0.2188, 0.8125, 0.25, 0.3125, 0.25, 0.375, 0.2188, 0.375, 0.2187, 0.3125, 0.25, 0.75, 0.25, 0.8125, 0.2188, 0.8125, 0.2187, 0.75, 0.25, 0.25, 0.25, 0.3125, 0.2187, 0.3125, 0.2187, 0.25, 0.2187, 0.4375, 0.2187, 0.5, 0.1875, 0.5, 0.1875, 0.4375, 0.2188, 0.375, 0.2187, 0.4375, 0.1875, 0.4375, 0.1875, 0.375, 0.2188, 0.8125, 0.2188, 0.8152, 0.2115, 0.8125, 0.2187, 0.3125, 0.2188, 0.375, 0.1875, 0.375, 0.1875, 0.3125, 0.2187, 0.75, 0.2188, 0.8125, 0.2115, 0.8125, 0.1875, 0.8016, 0.1875, 0.75, 0.2187, 0.25, 0.2187, 0.3125, 0.1875, 0.3125, 0.1875, 0.25, 0.2187, 0.6875, 0.2187, 0.75, 0.1875, 0.75, 0.1875, 0.6875, 0.2188, 0.1875, 0.2187, 0.25, 0.1875, 0.25, 0.1875, 0.1984, 0.2115, 0.1875, 0.2188, 0.625, 0.2187, 0.6875, 0.1875, 0.6875, 0.1875, 0.625, 0.2187, 0.5625, 0.2188, 0.625, 0.1875, 0.625, 0.1875, 0.5625, 0.2187, 0.5, 0.2187, 0.5625, 0.1875, 0.5625, 0.1875, 0.5, 0.1875, 0.625, 0.1875, 0.6875, 0.1562, 0.6875, 0.1563, 0.625, 0.1875, 0.5625, 0.1875, 0.625, 0.1563, 0.625, 0.1562, 0.5625, 0.1875, 0.5, 0.1875, 0.5625, 0.1562, 0.5625, 0.1562, 0.5, 0.1875, 0.4375, 0.1875, 0.5, 0.1562, 0.5, 0.1562, 0.4375, 0.1875, 0.375, 0.1875, 0.4375, 0.1562, 0.4375, 0.1563, 0.375, 0.1875, 0.3125, 0.1875, 0.375, 0.1563, 0.375, 0.1562, 0.3125, 0.1875, 0.75, 0.1875, 0.8016, 0.1563, 0.775, 0.1563, 0.75, 0.1875, 0.25, 0.1875, 0.3125, 0.1562, 0.3125, 0.1563, 0.25, 0.1875, 0.6875, 0.1875, 0.75, 0.1563, 0.75, 0.1562, 0.6875, 0.1563, 0.375, 0.1562, 0.4375, 0.125, 0.4375, 0.125, 0.375, 0.1562, 0.3125, 0.1563, 0.375, 0.125, 0.375, 0.125, 0.3125, 0.1563, 0.75, 0.1563, 0.775, 0.1384, 0.75, 0.1563, 0.25, 0.1562, 0.3125, 0.125, 0.3125, 0.125, 0.2767, 0.1384, 0.25, 0.1562, 0.6875, 0.1563, 0.75, 0.1384, 0.75, 0.125, 0.7233, 0.125, 0.6875, 0.1563, 0.625, 0.1562, 0.6875, 0.125, 0.6875, 0.125, 0.625, 0.1562, 0.5625, 0.1563, 0.625, 0.125, 0.625, 0.125, 0.5625, 0.1562, 0.5, 0.1562, 0.5625, 0.125, 0.5625, 0.125, 0.5, 0.1562, 0.4375, 0.1562, 0.5, 0.125, 0.5, 0.125, 0.4375, 0.125, 0.5625, 0.125, 0.625, 0.09918, 0.625, 0.09375, 0.5769, 0.09375, 0.5625, 0.125, 0.5, 0.125, 0.5625, 0.09375, 0.5625, 0.09375, 0.5, 0.125, 0.4375, 0.125, 0.5, 0.09375, 0.5, 0.09375, 0.4375, 0.125, 0.375, 0.125, 0.4375, 0.09375, 0.4375, 0.09375, 0.4231, 0.09918, 0.375, 0.125, 0.3125, 0.125, 0.375, 0.09918, 0.375, 0.1125, 0.3125, 0.125, 0.6875, 0.125, 0.7233, 0.1125, 0.6875, 0.125, 0.625, 0.125, 0.6875, 0.1125, 0.6875, 0.09918, 0.625, 0.09375, 0.5625, 0.09375, 0.5769, 0.09241, 0.5625, 0.09375, 0.5, 0.09375, 0.5625, 0.09241, 0.5625, 0.0905, 0.5, 0.09375, 0.4375, 0.09375, 0.5, 0.0905, 0.5, 0.09241, 0.4375, 0.2187, 0.1848, 0.25, 0.181, 0.25, 0.1875, 0.2188, 0.1875, 0.3616, 0.25, 0.375, 0.2767, 0.375, 0.3125, 0.3437, 0.3125, 0.3437, 0.25, 0.4008, 0.375, 0.4062, 0.4231, 0.4062, 0.4375, 0.375, 0.4375, 0.375, 0.375, 0.4076, 0.4375, 0.4095, 0.5, 0.4062, 0.5, 0.4062, 0.4375, 0.375, 0.2767, 0.3875, 0.3125, 0.375, 0.3125, 0.3437, 0.225, 0.3616, 0.25, 0.3437, 0.25, 0.5036, 0.7952, 0.4846, 0.7931, 0.4656, 0.7952, 0.4614, 0.7967, 0.4473, 0.8021, 0.4305, 0.8137, 0.422, 0.8227, 0.4157, 0.8308, 0.4109, 0.84, 0.4057, 0.8533, 0.4036, 0.8621, 0.4032, 0.8646, 0.4027, 0.875, 0.4032, 0.8854, 0.4036, 0.8879, 0.4057, 0.8967, 0.4109, 0.91, 0.4157, 0.9192, 0.422, 0.9273, 0.4305, 0.9363, 0.4473, 0.9479, 0.4614, 0.9533, 0.4656, 0.9548, 0.4846, 0.9569, 0.5036, 0.9548, 0.5078, 0.9533, 0.5218, 0.9479, 0.5387, 0.9363, 0.5471, 0.9273, 0.5534, 0.9192, 0.5583, 0.91, 0.5634, 0.8967, 0.5655, 0.8879, 0.5659, 0.8854, 0.5665, 0.875, 0.5659, 0.8646, 0.5655, 0.8621, 0.5634, 0.8533, 0.5583, 0.84, 0.5534, 0.8308, 0.5471, 0.8227, 0.5387, 0.8137, 0.5218, 0.8021, 0.5078, 0.7967, 0.2812, 0.1848, 0.2885, 0.1875, 0.2812, 0.1875, 0.3875, 0.6875, 0.375, 0.7233, 0.375, 0.6875, 0.4076, 0.5625, 0.4062, 0.5769, 0.4062, 0.5625, 0.2885, 0.1875, 0.3125, 0.1984, 0.3125, 0.25, 0.2812, 0.25, 0.2812, 0.1875, 0.09241, 0.4375, 0.09375, 0.4231, 0.09375, 0.4375, 0.2885, 0.8125, 0.2812, 0.8152, 0.2812, 0.8125, 0.1125, 0.3125, 0.125, 0.2767, 0.125, 0.3125, 0.3875, 0.3125, 0.4008, 0.375, 0.375, 0.375, 0.375, 0.3125, 0.3616, 0.75, 0.3437, 0.775, 0.3437, 0.75, 0.3125, 0.1984, 0.3437, 0.225, 0.3437, 0.25, 0.3125, 0.25, 0.1563, 0.225, 0.1875, 0.1984, 0.1875, 0.25, 0.1563, 0.25, 0.4095, 0.5, 0.4076, 0.5625, 0.4062, 0.5625, 0.4062, 0.5, 0.4008, 0.625, 0.3875, 0.6875, 0.375, 0.6875, 0.375, 0.625, 0.1384, 0.25, 0.1563, 0.225, 0.1563, 0.25, 0.2115, 0.1875, 0.2187, 0.1848, 0.2188, 0.1875, 0.25, 0.181, 0.2812, 0.1848, 0.2812, 0.1875, 0.25, 0.1875, 0.4062, 0.4231, 0.4076, 0.4375, 0.4062, 0.4375, 0.4062, 0.5, 0.4062, 0.5625, 0.375, 0.5625, 0.375, 0.5, 0.4062, 0.4375, 0.4062, 0.5, 0.375, 0.5, 0.375, 0.4375, 0.4062, 0.5625, 0.4062, 0.5769, 0.4008, 0.625, 0.375, 0.625, 0.375, 0.5625, 0.375, 0.6875, 0.375, 0.7233, 0.3616, 0.75, 0.3437, 0.75, 0.3437, 0.6875, 0.375, 0.625, 0.375, 0.6875, 0.3437, 0.6875, 0.3437, 0.625, 0.375, 0.5625, 0.375, 0.625, 0.3437, 0.625, 0.3437, 0.5625, 0.375, 0.5, 0.375, 0.5625, 0.3437, 0.5625, 0.3437, 0.5, 0.375, 0.4375, 0.375, 0.5, 0.3437, 0.5, 0.3437, 0.4375, 0.375, 0.375, 0.375, 0.4375, 0.3437, 0.4375, 0.3437, 0.375, 0.375, 0.3125, 0.375, 0.375, 0.3437, 0.375, 0.3437, 0.3125, 0.3437, 0.5, 0.3437, 0.5625, 0.3125, 0.5625, 0.3125, 0.5, 0.3437, 0.4375, 0.3437, 0.5, 0.3125, 0.5, 0.3125, 0.4375, 0.3437, 0.375, 0.3437, 0.4375, 0.3125, 0.4375, 0.3125, 0.375, 0.3437, 0.3125, 0.3437, 0.375, 0.3125, 0.375, 0.3125, 0.3125, 0.3437, 0.75, 0.3437, 0.775, 0.3125, 0.8016, 0.3125, 0.75, 0.3437, 0.25, 0.3437, 0.3125, 0.3125, 0.3125, 0.3125, 0.25, 0.3437, 0.6875, 0.3437, 0.75, 0.3125, 0.75, 0.3125, 0.6875, 0.3437, 0.625, 0.3437, 0.6875, 0.3125, 0.6875, 0.3125, 0.625, 0.3437, 0.5625, 0.3437, 0.625, 0.3125, 0.625, 0.3125, 0.5625, 0.3125, 0.25, 0.3125, 0.3125, 0.2812, 0.3125, 0.2812, 0.25, 0.3125, 0.6875, 0.3125, 0.75, 0.2812, 0.75, 0.2812, 0.6875, 0.3125, 0.625, 0.3125, 0.6875, 0.2812, 0.6875, 0.2812, 0.625, 0.3125, 0.5625, 0.3125, 0.625, 0.2812, 0.625, 0.2812, 0.5625, 0.3125, 0.5, 0.3125, 0.5625, 0.2812, 0.5625, 0.2812, 0.5, 0.3125, 0.4375, 0.3125, 0.5, 0.2812, 0.5, 0.2812, 0.4375, 0.3125, 0.375, 0.3125, 0.4375, 0.2812, 0.4375, 0.2812, 0.375, 0.3125, 0.3125, 0.3125, 0.375, 0.2812, 0.375, 0.2812, 0.3125, 0.3125, 0.75, 0.3125, 0.8016, 0.2885, 0.8125, 0.2812, 0.8125, 0.2812, 0.75, 0.2812, 0.4375, 0.2812, 0.5, 0.25, 0.5, 0.25, 0.4375, 0.2812, 0.375, 0.2812, 0.4375, 0.25, 0.4375, 0.25, 0.375, 0.2812, 0.8125, 0.2812, 0.8152, 0.25, 0.819, 0.25, 0.8125, 0.2812, 0.3125, 0.2812, 0.375, 0.25, 0.375, 0.25, 0.3125, 0.2812, 0.75, 0.2812, 0.8125, 0.25, 0.8125, 0.25, 0.75, 0.2812, 0.25, 0.2812, 0.3125, 0.25, 0.3125, 0.25, 0.25, 0.2812, 0.6875, 0.2812, 0.75, 0.25, 0.75, 0.25, 0.6875, 0.2812, 0.1875, 0.2812, 0.25, 0.25, 0.25, 0.25, 0.1875, 0.2812, 0.625, 0.2812, 0.6875, 0.25, 0.6875, 0.25, 0.625, 0.2812, 0.5625, 0.2812, 0.625, 0.25, 0.625, 0.25, 0.5625, 0.2812, 0.5, 0.2812, 0.5625, 0.25, 0.5625, 0.25, 0.5, 0.25, 0.6875, 0.25, 0.75, 0.2187, 0.75, 0.2187, 0.6875, 0.25, 0.1875, 0.25, 0.25, 0.2187, 0.25, 0.2188, 0.1875, 0.25, 0.625, 0.25, 0.6875, 0.2187, 0.6875, 0.2188, 0.625, 0.25, 0.5625, 0.25, 0.625, 0.2188, 0.625, 0.2187, 0.5625, 0.25, 0.5, 0.25, 0.5625, 0.2187, 0.5625, 0.2187, 0.5, 0.25, 0.4375, 0.25, 0.5, 0.2187, 0.5, 0.2187, 0.4375, 0.25, 0.375, 0.25, 0.4375, 0.2187, 0.4375, 0.2188, 0.375, 0.25, 0.8125, 0.25, 0.819, 0.2188, 0.8152, 0.2188, 0.8125, 0.25, 0.3125, 0.25, 0.375, 0.2188, 0.375, 0.2187, 0.3125, 0.25, 0.75, 0.25, 0.8125, 0.2188, 0.8125, 0.2187, 0.75, 0.25, 0.25, 0.25, 0.3125, 0.2187, 0.3125, 0.2187, 0.25, 0.2187, 0.4375, 0.2187, 0.5, 0.1875, 0.5, 0.1875, 0.4375, 0.2188, 0.375, 0.2187, 0.4375, 0.1875, 0.4375, 0.1875, 0.375, 0.2188, 0.8125, 0.2188, 0.8152, 0.2115, 0.8125, 0.2187, 0.3125, 0.2188, 0.375, 0.1875, 0.375, 0.1875, 0.3125, 0.2187, 0.75, 0.2188, 0.8125, 0.2115, 0.8125, 0.1875, 0.8016, 0.1875, 0.75, 0.2187, 0.25, 0.2187, 0.3125, 0.1875, 0.3125, 0.1875, 0.25, 0.2187, 0.6875, 0.2187, 0.75, 0.1875, 0.75, 0.1875, 0.6875, 0.2188, 0.1875, 0.2187, 0.25, 0.1875, 0.25, 0.1875, 0.1984, 0.2115, 0.1875, 0.2188, 0.625, 0.2187, 0.6875, 0.1875, 0.6875, 0.1875, 0.625, 0.2187, 0.5625, 0.2188, 0.625, 0.1875, 0.625, 0.1875, 0.5625, 0.2187, 0.5, 0.2187, 0.5625, 0.1875, 0.5625, 0.1875, 0.5, 0.1875, 0.625, 0.1875, 0.6875, 0.1562, 0.6875, 0.1563, 0.625, 0.1875, 0.5625, 0.1875, 0.625, 0.1563, 0.625, 0.1562, 0.5625, 0.1875, 0.5, 0.1875, 0.5625, 0.1562, 0.5625, 0.1562, 0.5, 0.1875, 0.4375, 0.1875, 0.5, 0.1562, 0.5, 0.1562, 0.4375, 0.1875, 0.375, 0.1875, 0.4375, 0.1562, 0.4375, 0.1563, 0.375, 0.1875, 0.3125, 0.1875, 0.375, 0.1563, 0.375, 0.1562, 0.3125, 0.1875, 0.75, 0.1875, 0.8016, 0.1563, 0.775, 0.1563, 0.75, 0.1875, 0.25, 0.1875, 0.3125, 0.1562, 0.3125, 0.1563, 0.25, 0.1875, 0.6875, 0.1875, 0.75, 0.1563, 0.75, 0.1562, 0.6875, 0.1563, 0.375, 0.1562, 0.4375, 0.125, 0.4375, 0.125, 0.375, 0.1562, 0.3125, 0.1563, 0.375, 0.125, 0.375, 0.125, 0.3125, 0.1563, 0.75, 0.1563, 0.775, 0.1384, 0.75, 0.1563, 0.25, 0.1562, 0.3125, 0.125, 0.3125, 0.125, 0.2767, 0.1384, 0.25, 0.1562, 0.6875, 0.1563, 0.75, 0.1384, 0.75, 0.125, 0.7233, 0.125, 0.6875, 0.1563, 0.625, 0.1562, 0.6875, 0.125, 0.6875, 0.125, 0.625, 0.1562, 0.5625, 0.1563, 0.625, 0.125, 0.625, 0.125, 0.5625, 0.1562, 0.5, 0.1562, 0.5625, 0.125, 0.5625, 0.125, 0.5, 0.1562, 0.4375, 0.1562, 0.5, 0.125, 0.5, 0.125, 0.4375, 0.125, 0.5625, 0.125, 0.625, 0.09918, 0.625, 0.09375, 0.5769, 0.09375, 0.5625, 0.125, 0.5, 0.125, 0.5625, 0.09375, 0.5625, 0.09375, 0.5, 0.125, 0.4375, 0.125, 0.5, 0.09375, 0.5, 0.09375, 0.4375, 0.125, 0.375, 0.125, 0.4375, 0.09375, 0.4375, 0.09375, 0.4231, 0.09918, 0.375, 0.125, 0.3125, 0.125, 0.375, 0.09918, 0.375, 0.1125, 0.3125, 0.125, 0.6875, 0.125, 0.7233, 0.1125, 0.6875, 0.125, 0.625, 0.125, 0.6875, 0.1125, 0.6875, 0.09918, 0.625, 0.09375, 0.5625, 0.09375, 0.5769, 0.09241, 0.5625, 0.09375, 0.5, 0.09375, 0.5625, 0.09241, 0.5625, 0.0905, 0.5, 0.09375, 0.4375, 0.09375, 0.5, 0.0905, 0.5, 0.09241, 0.4375, 0.2187, 0.1848, 0.25, 0.181, 0.25, 0.1875, 0.2188, 0.1875, 0.3616, 0.25, 0.375, 0.2767, 0.375, 0.3125, 0.3437, 0.3125, 0.3437, 0.25, 0.4008, 0.375, 0.4062, 0.4231, 0.4062, 0.4375, 0.375, 0.4375, 0.375, 0.375, 0.4076, 0.4375, 0.4095, 0.5, 0.4062, 0.5, 0.4062, 0.4375, 0.375, 0.2767, 0.3875, 0.3125, 0.375, 0.3125, 0.3437, 0.225, 0.3616, 0.25, 0.3437, 0.25, 0.5036, 0.7952, 0.4846, 0.7931, 0.4656, 0.7952, 0.4614, 0.7967, 0.4473, 0.8021, 0.4305, 0.8137, 0.422, 0.8227, 0.4157, 0.8308, 0.4109, 0.84, 0.4057, 0.8533, 0.4036, 0.8621, 0.4032, 0.8646, 0.4027, 0.875, 0.4032, 0.8854, 0.4036, 0.8879, 0.4057, 0.8967, 0.4109, 0.91, 0.4157, 0.9192, 0.422, 0.9273, 0.4305, 0.9363, 0.4473, 0.9479, 0.4614, 0.9533, 0.4656, 0.9548, 0.4846, 0.9569, 0.5036, 0.9548, 0.5078, 0.9533, 0.5218, 0.9479, 0.5387, 0.9363, 0.5471, 0.9273, 0.5534, 0.9192, 0.5583, 0.91, 0.5634, 0.8967, 0.5655, 0.8879, 0.5659, 0.8854, 0.5665, 0.875, 0.5659, 0.8646, 0.5655, 0.8621, 0.5634, 0.8533, 0.5583, 0.84, 0.5534, 0.8308, 0.5471, 0.8227, 0.5387, 0.8137, 0.5218, 0.8021, 0.5078, 0.7967, 0.2812, 0.1848, 0.2885, 0.1875, 0.2812, 0.1875, 0.3875, 0.6875, 0.375, 0.7233, 0.375, 0.6875, 0.4076, 0.5625, 0.4062, 0.5769, 0.4062, 0.5625, 0.2885, 0.1875, 0.3125, 0.1984, 0.3125, 0.25, 0.2812, 0.25, 0.2812, 0.1875, 0.09241, 0.4375, 0.09375, 0.4231, 0.09375, 0.4375, 0.2885, 0.8125, 0.2812, 0.8152, 0.2812, 0.8125, 0.1125, 0.3125, 0.125, 0.2767, 0.125, 0.3125, 0.3875, 0.3125, 0.4008, 0.375, 0.375, 0.375, 0.375, 0.3125, 0.3616, 0.75, 0.3437, 0.775, 0.3437, 0.75, 0.3125, 0.1984, 0.3437, 0.225, 0.3437, 0.25, 0.3125, 0.25, 0.1563, 0.225, 0.1875, 0.1984, 0.1875, 0.25, 0.1563, 0.25, 0.4095, 0.5, 0.4076, 0.5625, 0.4062, 0.5625, 0.4062, 0.5, 0.4008, 0.625, 0.3875, 0.6875, 0.375, 0.6875, 0.375, 0.625, 0.1384, 0.25, 0.1563, 0.225, 0.1563, 0.25, 0.2115, 0.1875, 0.2187, 0.1848, 0.2188, 0.1875, 0.25, 0.181, 0.2812, 0.1848, 0.2812, 0.1875, 0.25, 0.1875, 0.4062, 0.4231, 0.4076, 0.4375, 0.4062, 0.4375, 0.4062, 0.5, 0.4062, 0.5625, 0.375, 0.5625, 0.375, 0.5, 0.4062, 0.4375, 0.4062, 0.5, 0.375, 0.5, 0.375, 0.4375, 0.4062, 0.5625, 0.4062, 0.5769, 0.4008, 0.625, 0.375, 0.625, 0.375, 0.5625, 0.375, 0.6875, 0.375, 0.7233, 0.3616, 0.75, 0.3437, 0.75, 0.3437, 0.6875, 0.375, 0.625, 0.375, 0.6875, 0.3437, 0.6875, 0.3437, 0.625, 0.375, 0.5625, 0.375, 0.625, 0.3437, 0.625, 0.3437, 0.5625, 0.375, 0.5, 0.375, 0.5625, 0.3437, 0.5625, 0.3437, 0.5, 0.375, 0.4375, 0.375, 0.5, 0.3437, 0.5, 0.3437, 0.4375, 0.375, 0.375, 0.375, 0.4375, 0.3437, 0.4375, 0.3437, 0.375, 0.375, 0.3125, 0.375, 0.375, 0.3437, 0.375, 0.3437, 0.3125, 0.3437, 0.5, 0.3437, 0.5625, 0.3125, 0.5625, 0.3125, 0.5, 0.3437, 0.4375, 0.3437, 0.5, 0.3125, 0.5, 0.3125, 0.4375, 0.3437, 0.375, 0.3437, 0.4375, 0.3125, 0.4375, 0.3125, 0.375, 0.3437, 0.3125, 0.3437, 0.375, 0.3125, 0.375, 0.3125, 0.3125, 0.3437, 0.75, 0.3437, 0.775, 0.3125, 0.8016, 0.3125, 0.75, 0.3437, 0.25, 0.3437, 0.3125, 0.3125, 0.3125, 0.3125, 0.25, 0.3437, 0.6875, 0.3437, 0.75, 0.3125, 0.75, 0.3125, 0.6875, 0.3437, 0.625, 0.3437, 0.6875, 0.3125, 0.6875, 0.3125, 0.625, 0.3437, 0.5625, 0.3437, 0.625, 0.3125, 0.625, 0.3125, 0.5625, 0.3125, 0.25, 0.3125, 0.3125, 0.2812, 0.3125, 0.2812, 0.25, 0.3125, 0.6875, 0.3125, 0.75, 0.2812, 0.75, 0.2812, 0.6875, 0.3125, 0.625, 0.3125, 0.6875, 0.2812, 0.6875, 0.2812, 0.625, 0.3125, 0.5625, 0.3125, 0.625, 0.2812, 0.625, 0.2812, 0.5625, 0.3125, 0.5, 0.3125, 0.5625, 0.2812, 0.5625, 0.2812, 0.5, 0.3125, 0.4375, 0.3125, 0.5, 0.2812, 0.5, 0.2812, 0.4375, 0.3125, 0.375, 0.3125, 0.4375, 0.2812, 0.4375, 0.2812, 0.375, 0.3125, 0.3125, 0.3125, 0.375, 0.2812, 0.375, 0.2812, 0.3125, 0.3125, 0.75, 0.3125, 0.8016, 0.2885, 0.8125, 0.2812, 0.8125, 0.2812, 0.75, 0.2812, 0.4375, 0.2812, 0.5, 0.25, 0.5, 0.25, 0.4375, 0.2812, 0.375, 0.2812, 0.4375, 0.25, 0.4375, 0.25, 0.375, 0.2812, 0.8125, 0.2812, 0.8152, 0.25, 0.819, 0.25, 0.8125, 0.2812, 0.3125, 0.2812, 0.375, 0.25, 0.375, 0.25, 0.3125, 0.2812, 0.75, 0.2812, 0.8125, 0.25, 0.8125, 0.25, 0.75, 0.2812, 0.25, 0.2812, 0.3125, 0.25, 0.3125, 0.25, 0.25, 0.2812, 0.6875, 0.2812, 0.75, 0.25, 0.75, 0.25, 0.6875, 0.2812, 0.1875, 0.2812, 0.25, 0.25, 0.25, 0.25, 0.1875, 0.2812, 0.625, 0.2812, 0.6875, 0.25, 0.6875, 0.25, 0.625, 0.2812, 0.5625, 0.2812, 0.625, 0.25, 0.625, 0.25, 0.5625, 0.2812, 0.5, 0.2812, 0.5625, 0.25, 0.5625, 0.25, 0.5, 0.25, 0.6875, 0.25, 0.75, 0.2187, 0.75, 0.2187, 0.6875, 0.25, 0.1875, 0.25, 0.25, 0.2187, 0.25, 0.2188, 0.1875, 0.25, 0.625, 0.25, 0.6875, 0.2187, 0.6875, 0.2188, 0.625, 0.25, 0.5625, 0.25, 0.625, 0.2188, 0.625, 0.2187, 0.5625, 0.25, 0.5, 0.25, 0.5625, 0.2187, 0.5625, 0.2187, 0.5, 0.25, 0.4375, 0.25, 0.5, 0.2187, 0.5, 0.2187, 0.4375, 0.25, 0.375, 0.25, 0.4375, 0.2187, 0.4375, 0.2188, 0.375, 0.25, 0.8125, 0.25, 0.819, 0.2188, 0.8152, 0.2188, 0.8125, 0.25, 0.3125, 0.25, 0.375, 0.2188, 0.375, 0.2187, 0.3125, 0.25, 0.75, 0.25, 0.8125, 0.2188, 0.8125, 0.2187, 0.75, 0.25, 0.25, 0.25, 0.3125, 0.2187, 0.3125, 0.2187, 0.25, 0.2187, 0.4375, 0.2187, 0.5, 0.1875, 0.5, 0.1875, 0.4375, 0.2188, 0.375, 0.2187, 0.4375, 0.1875, 0.4375, 0.1875, 0.375, 0.2188, 0.8125, 0.2188, 0.8152, 0.2115, 0.8125, 0.2187, 0.3125, 0.2188, 0.375, 0.1875, 0.375, 0.1875, 0.3125, 0.2187, 0.75, 0.2188, 0.8125, 0.2115, 0.8125, 0.1875, 0.8016, 0.1875, 0.75, 0.2187, 0.25, 0.2187, 0.3125, 0.1875, 0.3125, 0.1875, 0.25, 0.2187, 0.6875, 0.2187, 0.75, 0.1875, 0.75, 0.1875, 0.6875, 0.2188, 0.1875, 0.2187, 0.25, 0.1875, 0.25, 0.1875, 0.1984, 0.2115, 0.1875, 0.2188, 0.625, 0.2187, 0.6875, 0.1875, 0.6875, 0.1875, 0.625, 0.2187, 0.5625, 0.2188, 0.625, 0.1875, 0.625, 0.1875, 0.5625, 0.2187, 0.5, 0.2187, 0.5625, 0.1875, 0.5625, 0.1875, 0.5, 0.1875, 0.625, 0.1875, 0.6875, 0.1562, 0.6875, 0.1563, 0.625, 0.1875, 0.5625, 0.1875, 0.625, 0.1563, 0.625, 0.1562, 0.5625, 0.1875, 0.5, 0.1875, 0.5625, 0.1562, 0.5625, 0.1562, 0.5, 0.1875, 0.4375, 0.1875, 0.5, 0.1562, 0.5, 0.1562, 0.4375, 0.1875, 0.375, 0.1875, 0.4375, 0.1562, 0.4375, 0.1563, 0.375, 0.1875, 0.3125, 0.1875, 0.375, 0.1563, 0.375, 0.1562, 0.3125, 0.1875, 0.75, 0.1875, 0.8016, 0.1563, 0.775, 0.1563, 0.75, 0.1875, 0.25, 0.1875, 0.3125, 0.1562, 0.3125, 0.1563, 0.25, 0.1875, 0.6875, 0.1875, 0.75, 0.1563, 0.75, 0.1562, 0.6875, 0.1563, 0.375, 0.1562, 0.4375, 0.125, 0.4375, 0.125, 0.375, 0.1562, 0.3125, 0.1563, 0.375, 0.125, 0.375, 0.125, 0.3125, 0.1563, 0.75, 0.1563, 0.775, 0.1384, 0.75, 0.1563, 0.25, 0.1562, 0.3125, 0.125, 0.3125, 0.125, 0.2767, 0.1384, 0.25, 0.1562, 0.6875, 0.1563, 0.75, 0.1384, 0.75, 0.125, 0.7233, 0.125, 0.6875, 0.1563, 0.625, 0.1562, 0.6875, 0.125, 0.6875, 0.125, 0.625, 0.1562, 0.5625, 0.1563, 0.625, 0.125, 0.625, 0.125, 0.5625, 0.1562, 0.5, 0.1562, 0.5625, 0.125, 0.5625, 0.125, 0.5, 0.1562, 0.4375, 0.1562, 0.5, 0.125, 0.5, 0.125, 0.4375, 0.125, 0.5625, 0.125, 0.625, 0.09918, 0.625, 0.09375, 0.5769, 0.09375, 0.5625, 0.125, 0.5, 0.125, 0.5625, 0.09375, 0.5625, 0.09375, 0.5, 0.125, 0.4375, 0.125, 0.5, 0.09375, 0.5, 0.09375, 0.4375, 0.125, 0.375, 0.125, 0.4375, 0.09375, 0.4375, 0.09375, 0.4231, 0.09918, 0.375, 0.125, 0.3125, 0.125, 0.375, 0.09918, 0.375, 0.1125, 0.3125, 0.125, 0.6875, 0.125, 0.7233, 0.1125, 0.6875, 0.125, 0.625, 0.125, 0.6875, 0.1125, 0.6875, 0.09918, 0.625, 0.09375, 0.5625, 0.09375, 0.5769, 0.09241, 0.5625, 0.09375, 0.5, 0.09375, 0.5625, 0.09241, 0.5625, 0.0905, 0.5, 0.09375, 0.4375, 0.09375, 0.5, 0.0905, 0.5, 0.09241, 0.4375, 0.2187, 0.1848, 0.25, 0.181, 0.25, 0.1875, 0.2188, 0.1875, 0.3616, 0.25, 0.375, 0.2767, 0.375, 0.3125, 0.3437, 0.3125, 0.3437, 0.25, 0.4008, 0.375, 0.4062, 0.4231, 0.4062, 0.4375, 0.375, 0.4375, 0.375, 0.375, 0.4076, 0.4375, 0.4095, 0.5, 0.4062, 0.5, 0.4062, 0.4375, 0.375, 0.2767, 0.3875, 0.3125, 0.375, 0.3125, 0.3437, 0.225, 0.3616, 0.25, 0.3437, 0.25, 0.5036, 0.7952, 0.4846, 0.7931, 0.4656, 0.7952, 0.4614, 0.7967, 0.4473, 0.8021, 0.4305, 0.8137, 0.422, 0.8227, 0.4157, 0.8308, 0.4109, 0.84, 0.4057, 0.8533, 0.4036, 0.8621, 0.4032, 0.8646, 0.4027, 0.875, 0.4032, 0.8854, 0.4036, 0.8879, 0.4057, 0.8967, 0.4109, 0.91, 0.4157, 0.9192, 0.422, 0.9273, 0.4305, 0.9363, 0.4473, 0.9479, 0.4614, 0.9533, 0.4656, 0.9548, 0.4846, 0.9569, 0.5036, 0.9548, 0.5078, 0.9533, 0.5218, 0.9479, 0.5387, 0.9363, 0.5471, 0.9273, 0.5534, 0.9192, 0.5583, 0.91, 0.5634, 0.8967, 0.5655, 0.8879, 0.5659, 0.8854, 0.5665, 0.875, 0.5659, 0.8646, 0.5655, 0.8621, 0.5634, 0.8533, 0.5583, 0.84, 0.5534, 0.8308, 0.5471, 0.8227, 0.5387, 0.8137, 0.5218, 0.8021, 0.5078, 0.7967, 0.2812, 0.1848, 0.2885, 0.1875, 0.2812, 0.1875, 0.3875, 0.6875, 0.375, 0.7233, 0.375, 0.6875, 0.4076, 0.5625, 0.4062, 0.5769, 0.4062, 0.5625, 0.2885, 0.1875, 0.3125, 0.1984, 0.3125, 0.25, 0.2812, 0.25, 0.2812, 0.1875, 0.09241, 0.4375, 0.09375, 0.4231, 0.09375, 0.4375, 0.2885, 0.8125, 0.2812, 0.8152, 0.2812, 0.8125, 0.1125, 0.3125, 0.125, 0.2767, 0.125, 0.3125, 0.3875, 0.3125, 0.4008, 0.375, 0.375, 0.375, 0.375, 0.3125, 0.3616, 0.75, 0.3437, 0.775, 0.3437, 0.75, 0.3125, 0.1984, 0.3437, 0.225, 0.3437, 0.25, 0.3125, 0.25, 0.1563, 0.225, 0.1875, 0.1984, 0.1875, 0.25, 0.1563, 0.25, 0.4095, 0.5, 0.4076, 0.5625, 0.4062, 0.5625, 0.4062, 0.5, 0.4008, 0.625, 0.3875, 0.6875, 0.375, 0.6875, 0.375, 0.625, 0.1384, 0.25, 0.1563, 0.225, 0.1563, 0.25, 0.2115, 0.1875, 0.2187, 0.1848, 0.2188, 0.1875, 0.25, 0.181, 0.2812, 0.1848, 0.2812, 0.1875, 0.25, 0.1875, 0.4062, 0.4231, 0.4076, 0.4375, 0.4062, 0.4375])
me_sphere_003.use_remesh_fix_poles = True
me_sphere_003.use_remesh_preserve_attributes = False
me_sphere_003.use_mirror_vertex_groups = False
me_sphere_003.update()

# ---- objects
ob_cylinder = bpy.data.objects.new('Cylinder', me_cylinder_002)
ob_grid_001 = bpy.data.objects.new('Grid.001', me_grid_006)
ob_sphere_003 = bpy.data.objects.new('Sphere.003', me_sphere_003)

# ---- transforms, parenting, visibility, modifiers, constraints
ob_cylinder.location = (0.05832, -0.002603, 0.2885)
ob_cylinder.scale = (-0.6958, -0.6858, 0.2427)
ob_cylinder.lineart.crease_threshold = 0.0
ob_grid_001.location = (1.065, -0.2134, 1.041)
ob_grid_001.rotation_euler = (0.0939, 1.716, 0.252)
ob_grid_001.lineart.crease_threshold = 0.0
ob_sphere_003.location = (-0.5256, 0.01558, 0.3248)
ob_sphere_003.rotation_euler = (0.0, -0.0, 4.715)
ob_sphere_003.scale = (0.1991, 0.1991, 0.2366)
ob_sphere_003.lineart.crease_threshold = 0.0

# ---- collection membership
col_collection.objects.link(ob_cylinder)
col_collection.objects.link(ob_grid_001)
col_collection.objects.link(ob_sphere_003)

# ---- scene / render settings (as saved in the file)
scene.frame_start = 1; scene.frame_end = 250; scene.frame_set(1)
scene.render.engine = 'BLENDER_EEVEE_NEXT'
scene.cycles.use_denoising = False
scene.cycles.samples = 128
scene.cycles.sampling_pattern = 'TABULATED_SOBOL'
scene.cycles.use_adaptive_sampling = False
scene.cycles.use_light_tree = False
scene.view_settings.view_transform = 'Filmic'
bpy.context.view_layer.update()

# ---- added for rendering (the .blend has no active camera and no usable light): camera, sun
cam_auto = bpy.data.cameras.new('AutoCamera')
cam_auto.lens = 50.0
cam_auto.sensor_width = 36.0
cam_auto.clip_end = 1000.0
ob_auto_camera = bpy.data.objects.new('AutoCamera', cam_auto)
scene.collection.objects.link(ob_auto_camera)
ob_auto_camera.location = (2.63188, -3.11821, 2.25391)
ob_auto_camera.rotation_euler = (1.09748, -7.21219e-08, 0.694738)
scene.camera = ob_auto_camera
light_auto_sun = bpy.data.lights.new('AutoSun', 'SUN')
light_auto_sun.energy = 3.0
light_auto_sun.angle = 0.0523599
ob_auto_sun = bpy.data.objects.new('AutoSun', light_auto_sun)
scene.collection.objects.link(ob_auto_sun)
ob_auto_sun.rotation_euler = (0.872665, 0.174533, 0.523599)
bpy.context.view_layer.update()
